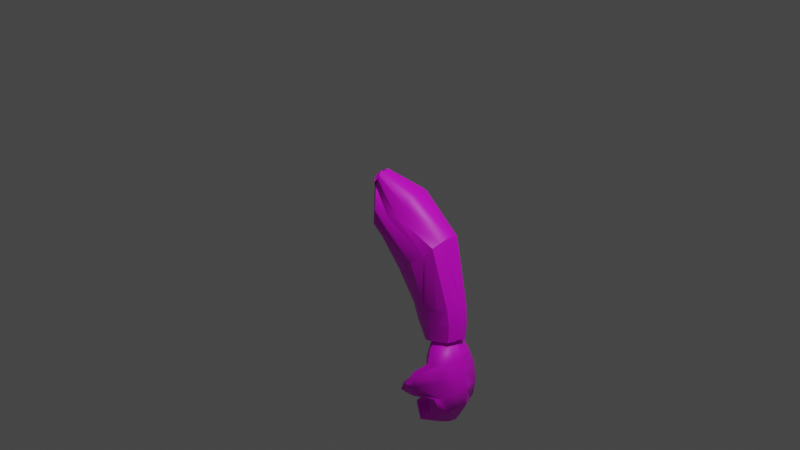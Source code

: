 # Source: BrazoIzq.blend  (saved by Blender 2.93.20; exported with 4.5.12 LTS)
import bpy
from mathutils import Matrix  # noqa: F401  (used for matrix-valued properties, if any)

bpy.ops.wm.read_factory_settings(use_empty=True)
scene = bpy.context.scene
scene.name = 'Scene'

# ---- collections
col_collection = bpy.data.collections.new('Collection'); scene.collection.children.link(col_collection)

# ---- images (referenced by path relative to the original .blend; pixels are not part of the script)
import os
ASSET_DIR = os.environ.get("B2B_ASSET_DIR", "")  # directory of the original .blend (textures are referenced by path, not embedded)
HERE = os.path.dirname(os.path.abspath(__file__))  # packed textures are extracted next to this script under _unpacked/

def load_image(name, relpath, width, height, colorspace="sRGB"):
    """Load a texture the original file referenced (path relative to the .blend, or extracted next to this script)."""
    p = next((c for c in (os.path.join(HERE, relpath), os.path.join(ASSET_DIR, relpath)) if relpath and os.path.exists(c)), "")
    if p:
        img = bpy.data.images.load(p, check_existing=True)
        img.name = name
    else:  # same state as the original file: an image datablock whose file is absent (Cycles renders it pink)
        img = bpy.data.images.new(name, width, height)
        img.source = "FILE"
        img.filepath = "//" + (relpath or name)
    img.colorspace_settings.name = colorspace
    return img
img_brazo_png = load_image('Brazo.png', 'Brazo.png', 1024, 1024, 'sRGB')

# ---- materials (node trees are filled in below, after node groups)
mat_material_002 = bpy.data.materials.new('Material.002')
mat_material_002.use_transparent_shadow = False

# ---- material node trees
mat_material_002.use_nodes = True; mat_material_002.node_tree.nodes.clear()
_N = mat_material_002.node_tree.nodes; _L = mat_material_002.node_tree.links
n0 = _N.new('ShaderNodeBsdfPrincipled'); n0.name = 'Principled BSDF'; n0.location = (10, 300)
n0.distribution = 'GGX'
n0.subsurface_method = 'BURLEY'
n0.inputs[3].default_value = 1.45
n0.inputs[27].default_value = (0.0, 0.0, 0.0, 1.0)
n0.inputs[28].default_value = 1.0
n1 = _N.new('ShaderNodeOutputMaterial'); n1.name = 'Material Output'; n1.location = (300, 300)
n2 = _N.new('ShaderNodeTexImage'); n2.name = 'Image Texture'; n2.location = (-280, 280)
n2.image = img_brazo_png
_L.new(n0.outputs[0], n1.inputs[0])
_L.new(n2.outputs[0], n0.inputs[0])
n1.is_active_output = True

# ---- world
world_world = bpy.data.worlds.new('World'); scene.world = world_world
world_world.use_nodes = True; world_world.node_tree.nodes.clear()
_N = world_world.node_tree.nodes; _L = world_world.node_tree.links
n0 = _N.new('ShaderNodeOutputWorld'); n0.name = 'World Output'; n0.location = (300, 300)
n1 = _N.new('ShaderNodeBackground'); n1.name = 'Background'; n1.location = (10, 300)
n1.inputs[0].default_value = (0.05088, 0.05088, 0.05088, 1.0)
_L.new(n1.outputs[0], n0.inputs[0])
n0.is_active_output = True
world_world.color = (0.05088, 0.05088, 0.05088)
world_world.use_sun_shadow = False
world_world.sun_shadow_jitter_overblur = 0.0

# ---- cameras
cam_camera = bpy.data.cameras.new('Camera')
cam_camera.clip_end = 100.0
cam_camera.ortho_scale = 7.314

# ---- lights
light_light = bpy.data.lights.new('Light', 'POINT')
light_light.transmission_factor = 0.0
light_light.energy = 1000.0
light_light.shadow_soft_size = 0.1
light_light.shadow_maximum_resolution = 0.006
light_light.use_absolute_resolution = True

# ---- meshes
me_brazoizq = bpy.data.meshes.new('brazoizq')
me_brazoizq.from_pydata([(-0.2642, 0.4431, 0.0191), (-0.206, -0.0349, -0.3074), (-0.2486, -0.1327, -0.2134), (0.2424, 0.324, -0.0232), (0.1881, 0.3507, -0.1131), (-0.1313, 0.5139, 0.0797), (-0.2296, 0.3508, 0.1215), (-0.1958, -0.1486, 0.1087), (-0.1542, -0.037, 0.2119), (-0.1427, 0.5149, 0.0441), (-0.08034, 0.0349, -0.3674), (-0.2332, 0.4631, 0.0023), (0.1325, 0.2827, -0.2531), (0.5528, -0.0864, -0.2748), (0.2451, 0.356, 0.0852), (0.6064, -0.0294, -0.0872), (0.2386, 0.2644, 0.1425), (0.1911, 0.181, 0.2292), (0.5867, -0.0627, 0.0054), (0.1201, 0.1536, 0.2665), (-0.0131, 0.2069, 0.3153), (0.3905, -0.2773, 0.2164), (0.2418, -0.3938, 0.1702), (-0.2381, -0.1842, 0.0019), (-0.2868, -0.1839, -0.1078), (0.038, -0.544, -0.0819), (0.1175, -0.4464, -0.2797), (-0.0047, 0.2471, -0.3273), (0.2776, -0.3765, -0.3389), (0.6926, -0.7994, -0.2708), (0.7673, -0.7681, -0.2107), (0.8071, -0.9585, -0.1819), (0.8058, -0.7336, -0.1396), (0.8237, -0.7036, -0.0692), (0.8533, -0.8836, -0.0536), (0.8097, -0.7056, 0.0058), (0.7795, -0.7112, 0.0802), (0.8424, -0.8787, 0.0193), (0.6822, -0.7245, 0.1344), (0.5371, -0.747, 0.1589), (0.5865, -0.9057, 0.1675), (0.4102, -0.7833, 0.1298), (0.2864, -0.8317, 0.0621), (0.4786, -0.9491, 0.1317), (0.2552, -0.8405, -0.0165), (0.224, -0.8492, -0.0951), (0.3288, -1.025, -0.0644), (0.2635, -0.8284, -0.1744), (0.3193, -0.8039, -0.2532), (0.4087, -1.009, -0.214), (0.4434, -0.8166, -0.2899), (0.5655, -0.8216, -0.3021), (0.5148, -1.024, -0.2462), (0.8399, -1.099, -0.0942), (0.8509, -1.067, -0.0328), (0.7488, -1.076, 0.0727), (-0.2721, 0.357, 0.0873), (-0.1132, 0.4711, 0.1711), (-0.1321, 0.424, 0.1745), (-0.2012, 0.3465, 0.1461), (-0.1501, 0.3878, 0.1761), (0.4308, -0.182, -0.3667), (0.5893, -0.0513, -0.1833), (0.5713, -0.0935, 0.0918), (0.5127, -0.1934, 0.1435), (0.1194, -0.4953, 0.1084), (0.0817, -0.5167, 0.0165), (0.0605, -0.5066, -0.1773), (0.4114, -0.3168, -0.3612), (0.7104, -0.9926, -0.232), (0.817, -1.136, -0.1558), (0.7414, -1.166, -0.2052), (0.8432, -0.9182, -0.1189), (0.8169, -0.8788, 0.0894), (0.8241, -1.062, 0.1039), (0.8465, -1.061, 0.0357), (0.7106, -0.8847, 0.1434), (0.6468, -1.084, 0.1782), (0.7432, -1.066, 0.1515), (0.3801, -0.9957, 0.0835), (0.4952, -1.165, 0.0973), (0.5701, -1.118, 0.1532), (0.3555, -1.01, 0.0109), (0.4575, -1.192, -0.0443), (0.4764, -1.179, 0.0265), (0.3625, -1.026, -0.1354), (0.5174, -1.193, -0.1822), (0.4828, -1.194, -0.1133), (0.6102, -1.017, -0.2639), (0.6646, -1.188, -0.2346), (0.5914, -1.194, -0.2164), (0.7319, -1.11, 0.0112), (0.6557, -1.136, -0.0282), (0.5799, -1.176, -0.0687), (-0.2755, 0.422, 0.0411), (-0.1417, 0.5181, 0.115), (-0.2042, 0.481, -0.0086), (-0.2875, 0.3908, 0.0638), (-0.1263, 0.5037, 0.1498), (-0.1618, 0.5104, 0.0109), (0.5063, -1.179, -0.0425), (0.5471, -1.788, 0.0535), (0.4743, -1.841, 0.0722), (0.5436, -1.824, 0.1652), (0.5374, -1.82, 0.2526), (0.5756, -1.812, 0.2925), (0.6082, -1.809, 0.2859), (0.6297, -1.814, 0.2342), (0.6621, -1.814, 0.1415), (0.6223, -1.831, 0.0427), (0.6224, -1.832, -0.065), (0.558, -1.846, -0.1379), (0.5188, -1.849, -0.1781), (0.4862, -1.853, -0.1714), (0.4657, -1.853, -0.1195), (0.5038, -1.842, -0.0413), (0.9663, -1.776, 0.106), (0.8866, -1.969, 0.1365), (0.8693, -2.014, 0.0111), (0.9689, -1.79, -0.0276), (0.9557, -1.77, 0.2153), (0.8444, -1.932, 0.2479), (0.8924, -1.766, 0.2869), (0.824, -1.9, 0.308), (0.81, -1.766, 0.3028), (0.7892, -1.869, 0.312), (0.7247, -1.771, 0.2599), (0.7491, -1.832, 0.2575), (0.7649, -1.777, 0.1449), (0.7403, -1.825, 0.1522), (0.7062, -1.791, 0.0232), (0.6897, -1.839, 0.0305), (0.7153, -1.799, -0.1123), (0.6914, -1.847, -0.1017), (0.6353, -1.812, -0.2035), (0.6609, -1.872, -0.2001), (0.6986, -1.816, -0.2751), (0.6793, -1.919, -0.2586), (0.7811, -1.816, -0.291), (0.714, -1.95, -0.2626), (0.8664, -1.811, -0.2481), (0.7562, -1.972, -0.2097), (0.9167, -1.798, -0.1512), (0.8377, -1.991, -0.1174), (0.9709, -1.604, 0.1006), (0.9665, -1.611, -0.0428), (0.9208, -1.607, 0.2638), (0.8739, -1.615, 0.3204), (0.7742, -1.636, 0.3284), (0.7138, -1.652, 0.265), (0.7188, -1.656, 0.1537), (0.6697, -1.673, 0.0198), (0.6654, -1.68, -0.1235), (0.6061, -1.698, -0.2267), (0.6622, -1.689, -0.3027), (0.7626, -1.668, -0.3239), (0.865, -1.644, -0.2813), (0.9175, -1.628, -0.1767), (0.9303, -1.417, 0.092), (0.926, -1.424, -0.0513), (0.8939, -1.417, 0.2552), (0.4577, -1.644, 0.3625), (0.4946, -1.693, 0.3698), (0.4966, -1.65, 0.4099), (0.472, -1.638, 0.4207), (0.4705, -1.643, 0.3234), (0.5074, -1.692, 0.3308), (0.512, -1.635, 0.2941), (0.5133, -1.651, 0.3013), (0.649, -1.475, 0.1513), (0.6714, -1.465, 0.2564), (0.6069, -1.49, 0.016), (0.5955, -1.499, -0.1259), (0.5637, -1.511, -0.2348), (0.6216, -1.502, -0.3112), (0.722, -1.481, -0.3324), (0.8244, -1.457, -0.2898), (0.8769, -1.441, -0.1852), (0.8818, -1.251, 0.0694), (0.8762, -1.258, -0.0562), (0.878, -1.269, 0.2172), (0.4626, -1.572, 0.3591), (0.5003, -1.578, 0.385), (0.4729, -1.571, 0.3278), (0.5117, -1.579, 0.3054), (0.5557, -1.319, 0.1381), (0.6509, -1.319, 0.2185), (0.524, -1.338, 0.0187), (0.5088, -1.34, -0.1055), (0.5401, -1.338, -0.2138), (0.6022, -1.328, -0.2833), (0.6828, -1.311, -0.3003), (0.7658, -1.291, -0.2614), (0.8348, -1.273, -0.1743), (0.8138, -1.108, 0.0449), (0.8051, -1.117, -0.0448), (0.7939, -1.105, 0.1209), (0.7492, -1.109, 0.1683), (0.793, -1.261, 0.2727), (0.6888, -1.118, 0.1776), (0.712, -1.279, 0.2731), (0.6245, -1.132, 0.1471), (0.569, -1.147, 0.0827), (0.5334, -1.161, -0.0027), (0.5247, -1.17, -0.0924), (0.5446, -1.173, -0.1684), (0.5892, -1.169, -0.2158), (0.6497, -1.16, -0.2251), (0.714, -1.146, -0.1946), (0.7695, -1.131, -0.1302), (0.6578, -1.098, -0.0242), (0.6911, -1.575, 0.4304), (0.6457, -1.644, 0.407), (0.6234, -1.651, 0.3698), (0.6577, -1.602, 0.2965), (0.6717, -1.508, 0.4487), (0.6288, -1.525, 0.2844), (0.6705, -1.416, 0.4238), (0.6425, -1.396, 0.4069), (0.5904, -1.399, 0.3586), (0.6297, -1.405, 0.291), (0.6587, -1.996, 0.1743), (0.6064, -2.046, 0.0647), (0.654, -1.989, 0.2828), (0.6653, -1.962, 0.3252), (0.6694, -1.927, 0.3214), (0.6709, -1.875, 0.2763), (0.6808, -1.838, 0.1648), (0.633, -1.849, 0.0423), (0.6318, -1.86, -0.0892), (0.5827, -1.914, -0.1813), (0.5664, -1.974, -0.2132), (0.5623, -2.009, -0.2094), (0.5683, -2.028, -0.1619), (0.6129, -2.017, -0.0633)], [], [(0, 1, 2), (3, 4, 5), (6, 7, 8), (5, 4, 9), (10, 1, 11), (12, 4, 13), (3, 14, 15), (16, 17, 18), (19, 20, 21), (8, 7, 22), (23, 24, 25), (2, 1, 26), (10, 27, 28), (29, 30, 31), (32, 33, 34), (35, 36, 37), (38, 39, 40), (41, 42, 43), (44, 45, 46), (47, 48, 49), (50, 51, 52), (53, 54, 55), (23, 7, 56), (57, 17, 16), (58, 17, 57), (59, 20, 60), (19, 17, 58), (9, 4, 12), (61, 30, 29), (62, 33, 32), (63, 36, 35), (64, 39, 38), (65, 42, 41), (66, 45, 44), (67, 48, 47), (68, 51, 50), (69, 70, 71), (72, 54, 53), (73, 74, 75), (76, 77, 78), (79, 80, 81), (82, 83, 84), (85, 86, 87), (88, 89, 90), (75, 74, 78), (91, 77, 92), (84, 83, 87), (90, 89, 93), (92, 77, 81), (2, 24, 94), (0, 2, 94), (95, 14, 3), (3, 5, 95), (8, 20, 59), (6, 8, 59), (11, 1, 0), (96, 27, 10), (10, 11, 96), (13, 30, 61), (61, 27, 12), (12, 13, 61), (15, 33, 62), (62, 4, 3), (3, 15, 62), (18, 33, 15), (15, 14, 16), (16, 18, 15), (21, 39, 64), (64, 17, 19), (19, 21, 64), (22, 39, 21), (21, 20, 8), (8, 22, 21), (25, 45, 66), (66, 7, 23), (23, 25, 66), (26, 48, 67), (67, 24, 2), (2, 26, 67), (28, 48, 26), (26, 1, 10), (10, 28, 26), (31, 70, 69), (69, 51, 29), (29, 31, 69), (34, 54, 72), (72, 30, 32), (32, 34, 72), (37, 54, 34), (34, 33, 35), (35, 37, 34), (40, 77, 76), (76, 36, 38), (38, 40, 76), (43, 77, 40), (40, 39, 41), (41, 43, 40), (46, 83, 82), (82, 42, 44), (44, 46, 82), (49, 86, 85), (85, 45, 47), (47, 49, 85), (52, 86, 49), (49, 48, 50), (50, 52, 49), (55, 77, 91), (91, 70, 53), (53, 55, 91), (97, 24, 23), (23, 56, 97), (94, 24, 97), (98, 14, 95), (16, 14, 98), (57, 16, 98), (56, 7, 6), (60, 20, 19), (19, 58, 60), (99, 27, 96), (12, 27, 99), (9, 12, 99), (29, 51, 68), (68, 27, 61), (61, 29, 68), (32, 30, 13), (13, 4, 62), (62, 32, 13), (35, 33, 18), (18, 17, 63), (63, 35, 18), (38, 36, 63), (63, 17, 64), (64, 38, 63), (41, 39, 22), (22, 7, 65), (65, 41, 22), (44, 42, 65), (65, 7, 66), (66, 44, 65), (47, 45, 25), (25, 24, 67), (67, 47, 25), (50, 48, 28), (28, 27, 68), (68, 50, 28), (71, 89, 88), (88, 51, 69), (69, 71, 88), (53, 70, 31), (31, 30, 72), (72, 53, 31), (75, 54, 37), (37, 36, 73), (73, 75, 37), (78, 74, 73), (73, 36, 76), (76, 78, 73), (81, 77, 43), (43, 42, 79), (79, 81, 43), (84, 80, 79), (79, 42, 82), (82, 84, 79), (87, 83, 46), (46, 45, 85), (85, 87, 46), (90, 86, 52), (52, 51, 88), (88, 90, 52), (78, 77, 55), (55, 54, 75), (75, 78, 55), (92, 89, 71), (71, 70, 91), (91, 92, 71), (87, 86, 100), (100, 80, 84), (84, 87, 100), (93, 80, 100), (100, 86, 90), (90, 93, 100), (81, 80, 93), (93, 89, 92), (92, 81, 93), (101, 102, 103), (101, 103, 104), (101, 104, 105), (101, 105, 106), (101, 106, 107), (101, 107, 108), (101, 108, 109), (101, 109, 110), (101, 110, 111), (101, 111, 112), (101, 112, 113), (101, 113, 114), (101, 114, 115), (101, 115, 102), (116, 117, 118, 119), (120, 121, 117, 116), (122, 123, 121, 120), (124, 125, 123, 122), (126, 127, 125, 124), (128, 129, 127, 126), (130, 131, 129, 128), (132, 133, 131, 130), (134, 135, 133, 132), (136, 137, 135, 134), (138, 139, 137, 136), (140, 141, 139, 138), (142, 143, 141, 140), (143, 142, 119), (143, 119, 118), (144, 116, 119, 145), (146, 120, 116, 144), (147, 122, 120, 146), (148, 124, 122, 147), (149, 126, 124, 148), (150, 128, 126, 149), (151, 130, 128, 150), (152, 132, 130, 151), (153, 134, 132, 152), (154, 136, 134, 153), (155, 138, 136, 154), (156, 140, 138, 155), (157, 142, 140, 156), (142, 157, 145), (142, 145, 119), (158, 144, 145, 159), (160, 146, 144, 158), (161, 162, 163, 164), (165, 166, 162, 161), (167, 168, 166, 165), (169, 150, 149, 170), (171, 151, 150, 169), (172, 152, 151, 171), (173, 153, 152, 172), (174, 154, 153, 173), (175, 155, 154, 174), (176, 156, 155, 175), (177, 157, 156, 176), (157, 177, 159), (157, 159, 145), (178, 158, 159, 179), (180, 160, 158, 178), (181, 161, 164, 182), (183, 165, 161, 181), (184, 167, 165, 183), (185, 169, 170, 186), (187, 171, 169, 185), (188, 172, 171, 187), (189, 173, 172, 188), (190, 174, 173, 189), (191, 175, 174, 190), (192, 176, 175, 191), (193, 177, 176, 192), (177, 193, 179), (177, 179, 159), (194, 178, 179, 195), (196, 180, 178, 194), (197, 198, 180, 196), (199, 200, 198, 197), (201, 186, 200, 199), (202, 185, 186, 201), (203, 187, 185, 202), (204, 188, 187, 203), (205, 189, 188, 204), (206, 190, 189, 205), (207, 191, 190, 206), (208, 192, 191, 207), (209, 193, 192, 208), (193, 209, 195), (193, 195, 179), (210, 194, 195), (210, 196, 194), (210, 197, 196), (210, 199, 197), (210, 201, 199), (210, 202, 201), (210, 203, 202), (210, 204, 203), (210, 205, 204), (210, 206, 205), (210, 207, 206), (210, 208, 207), (210, 209, 208), (210, 195, 209), (211, 212, 147, 146), (212, 213, 148, 147), (213, 214, 149, 148), (215, 211, 146, 160), (214, 216, 170, 149), (217, 215, 160, 180), (218, 217, 180, 198), (219, 218, 198, 200), (220, 219, 200, 186), (216, 220, 186, 170), (164, 163, 211, 215), (163, 162, 212, 211), (162, 166, 213, 212), (168, 167, 216, 214), (166, 168, 214, 213), (182, 164, 215, 217), (181, 182, 217, 218), (183, 181, 218, 219), (184, 183, 219, 220), (167, 184, 220, 216), (221, 222, 118, 117), (223, 221, 117, 121), (224, 223, 121, 123), (225, 224, 123, 125), (226, 225, 125, 127), (227, 226, 127, 129), (228, 227, 129, 131), (229, 228, 131, 133), (230, 229, 133, 135), (231, 230, 135, 137), (232, 231, 137, 139), (233, 232, 139, 141), (234, 233, 141, 143), (143, 118, 222), (222, 234, 143), (103, 102, 222, 221), (104, 103, 221, 223), (105, 104, 223, 224), (106, 105, 224, 225), (107, 106, 225, 226), (108, 107, 226, 227), (109, 108, 227, 228), (110, 109, 228, 229), (111, 110, 229, 230), (112, 111, 230, 231), (113, 112, 231, 232), (114, 113, 232, 233), (115, 114, 233, 234), (234, 222, 102), (102, 115, 234)])
me_brazoizq.polygons.foreach_set('use_smooth', [True] * 337)
_k = set([(0, 1), (0, 2), (1, 2), (1, 10), (1, 26), (2, 26), (2, 67), (3, 62), (4, 62), (7, 22), (7, 65), (7, 66), (8, 20), (8, 21), (8, 22), (8, 59), (10, 28), (10, 96), (12, 27), (12, 61), (12, 99), (13, 30), (13, 32), (13, 61), (13, 62), (15, 18), (15, 33), (15, 62), (17, 63), (17, 64), (18, 33), (18, 35), (18, 63), (19, 60), (19, 64), (20, 59), (20, 60), (21, 22), (21, 39), (21, 64), (22, 41), (22, 65), (24, 67), (25, 45), (25, 47), (25, 66), (25, 67), (26, 28), (26, 48), (26, 67), (27, 61), (27, 68), (27, 99), (28, 50), (28, 68), (29, 51), (29, 61), (29, 68), (31, 53), (34, 54), (36, 38), (36, 63), (36, 73), (36, 76), (37, 54), (38, 63), (39, 40), (39, 41), (40, 41), (40, 43), (40, 77), (41, 43), (42, 82), (43, 81), (45, 46), (45, 47), (45, 85), (46, 82), (46, 83), (46, 85), (46, 87), (47, 67), (50, 52), (51, 69), (51, 88), (52, 90), (53, 54), (53, 70), (53, 72), (53, 91), (54, 72), (54, 75), (55, 75), (55, 77), (55, 78), (61, 68), (63, 64), (65, 66), (69, 88), (70, 71), (70, 91), (71, 88), (71, 89), (71, 91), (71, 92), (73, 74), (73, 76), (73, 78), (74, 75), (74, 78), (75, 78), (77, 78), (77, 81), (77, 91), (77, 92), (79, 82), (79, 84), (80, 81), (80, 84), (80, 93), (80, 100), (81, 93), (82, 84), (83, 84), (83, 87), (84, 100), (86, 87), (86, 90), (86, 100), (89, 90), (89, 92), (89, 93), (90, 93), (90, 100), (91, 92), (92, 93), (93, 100), (101, 102), (101, 103), (101, 104), (101, 105), (101, 106), (101, 107), (101, 108), (101, 109), (101, 110), (101, 111), (101, 112), (101, 113), (101, 114), (101, 115), (102, 115), (102, 222), (102, 234), (118, 119), (118, 143), (118, 222), (119, 142), (119, 143), (119, 145), (142, 145), (143, 222), (145, 157), (145, 159), (157, 159), (159, 177), (159, 179), (177, 179), (179, 193), (179, 195), (193, 195), (194, 210), (195, 209), (195, 210), (196, 210), (197, 210), (199, 210), (201, 210), (202, 210), (203, 210), (204, 210), (205, 210), (206, 210), (207, 210), (208, 210), (209, 210), (222, 234)])
me_brazoizq.attributes.new('sharp_edge', 'BOOLEAN', 'EDGE').data.foreach_set('value', [ (min(e.vertices), max(e.vertices)) in _k for e in me_brazoizq.edges])
_uv = me_brazoizq.uv_layers.new(name='UVMap')
_uv.uv.foreach_set('vector', [0.7291, 0.6516, 0.7399, 0.5628, 0.732, 0.5447, 0.8231, 0.6294, 0.813, 0.6344, 0.7537, 0.6647, 0.7355, 0.6344, 0.7418, 0.5417, 0.7495, 0.5624, 0.7537, 0.6647, 0.813, 0.6344, 0.7516, 0.6649, 0.7632, 0.5758, 0.7399, 0.5628, 0.7348, 0.6553, 0.8027, 0.6218, 0.813, 0.6344, 0.8807, 0.5533, 0.8231, 0.6294, 0.8236, 0.6354, 0.8907, 0.5638, 0.8224, 0.6184, 0.8136, 0.6029, 0.887, 0.5577, 0.8004, 0.5978, 0.7757, 0.6077, 0.8506, 0.5178, 0.7495, 0.5624, 0.7418, 0.5417, 0.823, 0.4962, 0.7339, 0.5351, 0.7249, 0.5352, 0.7852, 0.4683, 0.732, 0.5447, 0.7399, 0.5628, 0.7999, 0.4864, 0.7632, 0.5758, 0.7772, 0.6152, 0.8297, 0.4994, 0.9067, 0.4209, 0.9206, 0.4267, 0.928, 0.3914, 0.9277, 0.4331, 0.931, 0.4387, 0.9365, 0.4053, 0.9284, 0.4383, 0.9228, 0.4373, 0.9345, 0.4062, 0.9048, 0.4348, 0.8778, 0.4306, 0.887, 0.4012, 0.8543, 0.4239, 0.8313, 0.4149, 0.867, 0.3931, 0.8255, 0.4133, 0.8197, 0.4117, 0.8392, 0.379, 0.827, 0.4155, 0.8374, 0.4201, 0.854, 0.3819, 0.8604, 0.4177, 0.8831, 0.4168, 0.8737, 0.3792, 0.934, 0.3652, 0.9361, 0.3712, 0.9171, 0.3696, 0.7339, 0.5351, 0.7418, 0.5417, 0.7276, 0.6356, 0.7571, 0.6568, 0.8136, 0.6029, 0.8224, 0.6184, 0.7536, 0.648, 0.8136, 0.6029, 0.7571, 0.6568, 0.7408, 0.6336, 0.7757, 0.6077, 0.7503, 0.6413, 0.8004, 0.5978, 0.8136, 0.6029, 0.7536, 0.648, 0.7516, 0.6649, 0.813, 0.6344, 0.8027, 0.6218, 0.8581, 0.5355, 0.9206, 0.4267, 0.9067, 0.4209, 0.8875, 0.5598, 0.931, 0.4387, 0.9277, 0.4331, 0.8842, 0.5519, 0.9228, 0.4373, 0.9284, 0.4383, 0.8733, 0.5334, 0.8778, 0.4306, 0.9048, 0.4348, 0.8003, 0.4773, 0.8313, 0.4149, 0.8543, 0.4239, 0.7933, 0.4734, 0.8197, 0.4117, 0.8255, 0.4133, 0.7894, 0.4753, 0.8374, 0.4201, 0.827, 0.4155, 0.8545, 0.5105, 0.8831, 0.4168, 0.8604, 0.4177, 0.91, 0.385, 0.9298, 0.3585, 0.9158, 0.3529, 0.9347, 0.3988, 0.9361, 0.3712, 0.934, 0.3652, 0.9298, 0.4062, 0.9311, 0.3722, 0.9353, 0.3722, 0.91, 0.4051, 0.8982, 0.368, 0.9161, 0.3713, 0.8487, 0.3845, 0.8701, 0.353, 0.884, 0.3617, 0.8441, 0.3819, 0.8631, 0.348, 0.8666, 0.3505, 0.8454, 0.3788, 0.8742, 0.3478, 0.8677, 0.3476, 0.8914, 0.3805, 0.9015, 0.3488, 0.8879, 0.3477, 0.9353, 0.3722, 0.9311, 0.3722, 0.9161, 0.3713, 0.914, 0.3632, 0.8982, 0.368, 0.8998, 0.3584, 0.8666, 0.3505, 0.8631, 0.348, 0.8677, 0.3476, 0.8879, 0.3477, 0.9015, 0.3488, 0.8858, 0.3509, 0.8998, 0.3584, 0.8982, 0.368, 0.884, 0.3617, 0.732, 0.5447, 0.7249, 0.5352, 0.727, 0.6476, 0.7291, 0.6516, 0.732, 0.5447, 0.727, 0.6476, 0.7518, 0.6655, 0.8236, 0.6354, 0.8231, 0.6294, 0.8231, 0.6294, 0.7537, 0.6647, 0.7518, 0.6655, 0.7495, 0.5624, 0.7757, 0.6077, 0.7408, 0.6336, 0.7355, 0.6344, 0.7495, 0.5624, 0.7408, 0.6336, 0.7348, 0.6553, 0.7399, 0.5628, 0.7291, 0.6516, 0.7402, 0.6586, 0.7772, 0.6152, 0.7632, 0.5758, 0.7632, 0.5758, 0.7348, 0.6553, 0.7402, 0.6586, 0.8807, 0.5533, 0.9206, 0.4267, 0.8581, 0.5355, 0.8581, 0.5355, 0.7772, 0.6152, 0.8027, 0.6218, 0.8027, 0.6218, 0.8807, 0.5533, 0.8581, 0.5355, 0.8907, 0.5638, 0.931, 0.4387, 0.8875, 0.5598, 0.8875, 0.5598, 0.813, 0.6344, 0.8231, 0.6294, 0.8231, 0.6294, 0.8907, 0.5638, 0.8875, 0.5598, 0.887, 0.5577, 0.931, 0.4387, 0.8907, 0.5638, 0.8907, 0.5638, 0.8236, 0.6354, 0.8224, 0.6184, 0.8224, 0.6184, 0.887, 0.5577, 0.8907, 0.5638, 0.8506, 0.5178, 0.8778, 0.4306, 0.8733, 0.5334, 0.8733, 0.5334, 0.8136, 0.6029, 0.8004, 0.5978, 0.8004, 0.5978, 0.8506, 0.5178, 0.8733, 0.5334, 0.823, 0.4962, 0.8778, 0.4306, 0.8506, 0.5178, 0.8506, 0.5178, 0.7757, 0.6077, 0.7495, 0.5624, 0.7495, 0.5624, 0.823, 0.4962, 0.8506, 0.5178, 0.7852, 0.4683, 0.8197, 0.4117, 0.7933, 0.4734, 0.7933, 0.4734, 0.7418, 0.5417, 0.7339, 0.5351, 0.7339, 0.5351, 0.7852, 0.4683, 0.7933, 0.4734, 0.7999, 0.4864, 0.8374, 0.4201, 0.7894, 0.4753, 0.7894, 0.4753, 0.7249, 0.5352, 0.732, 0.5447, 0.732, 0.5447, 0.7999, 0.4864, 0.7894, 0.4753, 0.8297, 0.4994, 0.8374, 0.4201, 0.7999, 0.4864, 0.7999, 0.4864, 0.7399, 0.5628, 0.7632, 0.5758, 0.7632, 0.5758, 0.8297, 0.4994, 0.7999, 0.4864, 0.928, 0.3914, 0.9298, 0.3585, 0.91, 0.385, 0.91, 0.385, 0.8831, 0.4168, 0.9067, 0.4209, 0.9067, 0.4209, 0.928, 0.3914, 0.91, 0.385, 0.9365, 0.4053, 0.9361, 0.3712, 0.9347, 0.3988, 0.9347, 0.3988, 0.9206, 0.4267, 0.9277, 0.4331, 0.9277, 0.4331, 0.9365, 0.4053, 0.9347, 0.3988, 0.9345, 0.4062, 0.9361, 0.3712, 0.9365, 0.4053, 0.9365, 0.4053, 0.931, 0.4387, 0.9284, 0.4383, 0.9284, 0.4383, 0.9345, 0.4062, 0.9365, 0.4053, 0.887, 0.4012, 0.8982, 0.368, 0.91, 0.4051, 0.91, 0.4051, 0.9228, 0.4373, 0.9048, 0.4348, 0.9048, 0.4348, 0.887, 0.4012, 0.91, 0.4051, 0.867, 0.3931, 0.8982, 0.368, 0.887, 0.4012, 0.887, 0.4012, 0.8778, 0.4306, 0.8543, 0.4239, 0.8543, 0.4239, 0.867, 0.3931, 0.887, 0.4012, 0.8392, 0.379, 0.8631, 0.348, 0.8441, 0.3819, 0.8441, 0.3819, 0.8313, 0.4149, 0.8255, 0.4133, 0.8255, 0.4133, 0.8392, 0.379, 0.8441, 0.3819, 0.854, 0.3819, 0.8742, 0.3478, 0.8454, 0.3788, 0.8454, 0.3788, 0.8197, 0.4117, 0.827, 0.4155, 0.827, 0.4155, 0.854, 0.3819, 0.8454, 0.3788, 0.8737, 0.3792, 0.8742, 0.3478, 0.854, 0.3819, 0.854, 0.3819, 0.8374, 0.4201, 0.8604, 0.4177, 0.8604, 0.4177, 0.8737, 0.3792, 0.854, 0.3819, 0.9171, 0.3696, 0.8982, 0.368, 0.914, 0.3632, 0.914, 0.3632, 0.9298, 0.3585, 0.934, 0.3652, 0.934, 0.3652, 0.9171, 0.3696, 0.914, 0.3632, 0.7247, 0.6418, 0.7249, 0.5352, 0.7339, 0.5351, 0.7339, 0.5351, 0.7276, 0.6356, 0.7247, 0.6418, 0.727, 0.6476, 0.7249, 0.5352, 0.7247, 0.6418, 0.7547, 0.6628, 0.8236, 0.6354, 0.7518, 0.6655, 0.8224, 0.6184, 0.8236, 0.6354, 0.7547, 0.6628, 0.7571, 0.6568, 0.8224, 0.6184, 0.7547, 0.6628, 0.7276, 0.6356, 0.7418, 0.5417, 0.7355, 0.6344, 0.7503, 0.6413, 0.7757, 0.6077, 0.8004, 0.5978, 0.8004, 0.5978, 0.7536, 0.648, 0.7503, 0.6413, 0.7481, 0.664, 0.7772, 0.6152, 0.7402, 0.6586, 0.8027, 0.6218, 0.7772, 0.6152, 0.7481, 0.664, 0.7516, 0.6649, 0.8027, 0.6218, 0.7481, 0.664, 0.9067, 0.4209, 0.8831, 0.4168, 0.8545, 0.5105, 0.8545, 0.5105, 0.7772, 0.6152, 0.8581, 0.5355, 0.8581, 0.5355, 0.9067, 0.4209, 0.8545, 0.5105, 0.9277, 0.4331, 0.9206, 0.4267, 0.8807, 0.5533, 0.8807, 0.5533, 0.813, 0.6344, 0.8875, 0.5598, 0.8875, 0.5598, 0.9277, 0.4331, 0.8807, 0.5533, 0.9284, 0.4383, 0.931, 0.4387, 0.887, 0.5577, 0.887, 0.5577, 0.8136, 0.6029, 0.8842, 0.5519, 0.8842, 0.5519, 0.9284, 0.4383, 0.887, 0.5577, 0.9048, 0.4348, 0.9228, 0.4373, 0.8842, 0.5519, 0.8842, 0.5519, 0.8136, 0.6029, 0.8733, 0.5334, 0.8733, 0.5334, 0.9048, 0.4348, 0.8842, 0.5519, 0.8543, 0.4239, 0.8778, 0.4306, 0.823, 0.4962, 0.823, 0.4962, 0.7418, 0.5417, 0.8003, 0.4773, 0.8003, 0.4773, 0.8543, 0.4239, 0.823, 0.4962, 0.8255, 0.4133, 0.8313, 0.4149, 0.8003, 0.4773, 0.8003, 0.4773, 0.7418, 0.5417, 0.7933, 0.4734, 0.7933, 0.4734, 0.8255, 0.4133, 0.8003, 0.4773, 0.827, 0.4155, 0.8197, 0.4117, 0.7852, 0.4683, 0.7852, 0.4683, 0.7249, 0.5352, 0.7894, 0.4753, 0.7894, 0.4753, 0.827, 0.4155, 0.7852, 0.4683, 0.8604, 0.4177, 0.8374, 0.4201, 0.8297, 0.4994, 0.8297, 0.4994, 0.7772, 0.6152, 0.8545, 0.5105, 0.8545, 0.5105, 0.8604, 0.4177, 0.8297, 0.4994, 0.9158, 0.3529, 0.9015, 0.3488, 0.8914, 0.3805, 0.8914, 0.3805, 0.8831, 0.4168, 0.91, 0.385, 0.91, 0.385, 0.9158, 0.3529, 0.8914, 0.3805, 0.934, 0.3652, 0.9298, 0.3585, 0.928, 0.3914, 0.928, 0.3914, 0.9206, 0.4267, 0.9347, 0.3988, 0.9347, 0.3988, 0.934, 0.3652, 0.928, 0.3914, 0.9353, 0.3722, 0.9361, 0.3712, 0.9345, 0.4062, 0.9345, 0.4062, 0.9228, 0.4373, 0.9298, 0.4062, 0.9298, 0.4062, 0.9353, 0.3722, 0.9345, 0.4062, 0.9161, 0.3713, 0.9311, 0.3722, 0.9298, 0.4062, 0.9298, 0.4062, 0.9228, 0.4373, 0.91, 0.4051, 0.91, 0.4051, 0.9161, 0.3713, 0.9298, 0.4062, 0.884, 0.3617, 0.8982, 0.368, 0.867, 0.3931, 0.867, 0.3931, 0.8313, 0.4149, 0.8487, 0.3845, 0.8487, 0.3845, 0.884, 0.3617, 0.867, 0.3931, 0.8666, 0.3505, 0.8701, 0.353, 0.8487, 0.3845, 0.8487, 0.3845, 0.8313, 0.4149, 0.8441, 0.3819, 0.8441, 0.3819, 0.8666, 0.3505, 0.8487, 0.3845, 0.8677, 0.3476, 0.8631, 0.348, 0.8392, 0.379, 0.8392, 0.379, 0.8197, 0.4117, 0.8454, 0.3788, 0.8454, 0.3788, 0.8677, 0.3476, 0.8392, 0.379, 0.8879, 0.3477, 0.8742, 0.3478, 0.8737, 0.3792, 0.8737, 0.3792, 0.8831, 0.4168, 0.8914, 0.3805, 0.8914, 0.3805, 0.8879, 0.3477, 0.8737, 0.3792, 0.9161, 0.3713, 0.8982, 0.368, 0.9171, 0.3696, 0.9171, 0.3696, 0.9361, 0.3712, 0.9353, 0.3722, 0.9353, 0.3722, 0.9161, 0.3713, 0.9171, 0.3696, 0.8998, 0.3584, 0.9015, 0.3488, 0.9158, 0.3529, 0.9158, 0.3529, 0.9298, 0.3585, 0.914, 0.3632, 0.914, 0.3632, 0.8998, 0.3584, 0.9158, 0.3529, 0.8677, 0.3476, 0.8742, 0.3478, 0.8721, 0.3504, 0.8721, 0.3504, 0.8701, 0.353, 0.8666, 0.3505, 0.8666, 0.3505, 0.8677, 0.3476, 0.8721, 0.3504, 0.8858, 0.3509, 0.8701, 0.353, 0.8721, 0.3504, 0.8721, 0.3504, 0.8742, 0.3478, 0.8879, 0.3477, 0.8879, 0.3477, 0.8858, 0.3509, 0.8721, 0.3504, 0.884, 0.3617, 0.8701, 0.353, 0.8858, 0.3509, 0.8858, 0.3509, 0.9015, 0.3488, 0.8998, 0.3584, 0.8998, 0.3584, 0.884, 0.3617, 0.8858, 0.3509, 0.1078, 0.3986, 0.07021, 0.3704, 0.1037, 0.3669, 0.1078, 0.3986, 0.1037, 0.3669, 0.09778, 0.3559, 0.1078, 0.3986, 0.09778, 0.3559, 0.1205, 0.3537, 0.1078, 0.3986, 0.1205, 0.3537, 0.141, 0.3569, 0.1078, 0.3986, 0.141, 0.3569, 0.1533, 0.3621, 0.1078, 0.3986, 0.1533, 0.3621, 0.1691, 0.3747, 0.1078, 0.3986, 0.1691, 0.3747, 0.1457, 0.3785, 0.1078, 0.3986, 0.1457, 0.3785, 0.1445, 0.3893, 0.1078, 0.3986, 0.1445, 0.3893, 0.1154, 0.3903, 0.1078, 0.3986, 0.1154, 0.3903, 0.09913, 0.3928, 0.1078, 0.3986, 0.09913, 0.3928, 0.08512, 0.3907, 0.1078, 0.3986, 0.08512, 0.3907, 0.07447, 0.3861, 0.1078, 0.3986, 0.07447, 0.3861, 0.08901, 0.3829, 0.1078, 0.3986, 0.08901, 0.3829, 0.07021, 0.3704, 0.3333, 0.3976, 0.2885, 0.2932, 0.2635, 0.2949, 0.313, 0.4037, 0.3484, 0.388, 0.281, 0.2898, 0.2885, 0.2932, 0.3333, 0.3976, 0.3235, 0.3814, 0.2782, 0.2955, 0.281, 0.2898, 0.3484, 0.388, 0.2726, 0.3793, 0.2573, 0.3137, 0.2782, 0.2955, 0.3235, 0.3814, 0.2131, 0.3827, 0.2267, 0.3466, 0.2573, 0.3137, 0.2726, 0.3793, 0.2269, 0.3937, 0.2129, 0.3668, 0.2267, 0.3466, 0.2131, 0.3827, 0.1876, 0.3993, 0.1792, 0.3756, 0.2129, 0.3668, 0.2269, 0.3937, 0.186, 0.4078, 0.1751, 0.3857, 0.1792, 0.3756, 0.1876, 0.3993, 0.1486, 0.41, 0.159, 0.3847, 0.1751, 0.3857, 0.186, 0.4078, 0.1732, 0.4131, 0.165, 0.3716, 0.159, 0.3847, 0.1486, 0.41, 0.2057, 0.4141, 0.1786, 0.3599, 0.165, 0.3716, 0.1732, 0.4131, 0.2432, 0.4129, 0.1976, 0.3449, 0.1786, 0.3599, 0.2057, 0.4141, 0.2735, 0.4106, 0.2378, 0.3251, 0.1976, 0.3449, 0.2432, 0.4129, 0.2378, 0.3251, 0.2735, 0.4106, 0.313, 0.4037, 0.2378, 0.3251, 0.313, 0.4037, 0.2635, 0.2949, 0.3411, 0.4914, 0.3333, 0.3976, 0.313, 0.4037, 0.3149, 0.4912, 0.3438, 0.484, 0.3484, 0.388, 0.3333, 0.3976, 0.3411, 0.4914, 0.3242, 0.4766, 0.3235, 0.3814, 0.3484, 0.388, 0.3438, 0.484, 0.2561, 0.4619, 0.2726, 0.3793, 0.3235, 0.3814, 0.3242, 0.4766, 0.2089, 0.4558, 0.2131, 0.3827, 0.2726, 0.3793, 0.2561, 0.4619, 0.2036, 0.4603, 0.2269, 0.3937, 0.2131, 0.3827, 0.2089, 0.4558, 0.1704, 0.4587, 0.1876, 0.3993, 0.2269, 0.3937, 0.2036, 0.4603, 0.1641, 0.4619, 0.186, 0.4078, 0.1876, 0.3993, 0.1704, 0.4587, 0.1366, 0.4588, 0.1486, 0.41, 0.186, 0.4078, 0.1641, 0.4619, 0.1588, 0.4653, 0.1732, 0.4131, 0.1486, 0.41, 0.1366, 0.4588, 0.1984, 0.4741, 0.2057, 0.4141, 0.1732, 0.4131, 0.1588, 0.4653, 0.2429, 0.4826, 0.2432, 0.4129, 0.2057, 0.4141, 0.1984, 0.4741, 0.2749, 0.4867, 0.2735, 0.4106, 0.2432, 0.4129, 0.2429, 0.4826, 0.2735, 0.4106, 0.2749, 0.4867, 0.3149, 0.4912, 0.2735, 0.4106, 0.3149, 0.4912, 0.313, 0.4037, 0.3233, 0.5979, 0.3411, 0.4914, 0.3149, 0.4912, 0.2987, 0.5855, 0.3323, 0.6106, 0.3438, 0.484, 0.3411, 0.4914, 0.3233, 0.5979, 0.03832, 0.4549, 0.06377, 0.4201, 0.06178, 0.4469, 0.04254, 0.4545, 0.05061, 0.4584, 0.07501, 0.4249, 0.06377, 0.4201, 0.03832, 0.4549, 0.07976, 0.4652, 0.0803, 0.4546, 0.07501, 0.4249, 0.05061, 0.4584, 0.1655, 0.5661, 0.2036, 0.4603, 0.2089, 0.4558, 0.1841, 0.5773, 0.1395, 0.553, 0.1704, 0.4587, 0.2036, 0.4603, 0.1655, 0.5661, 0.1331, 0.5456, 0.1641, 0.4619, 0.1704, 0.4587, 0.1395, 0.553, 0.1192, 0.5387, 0.1366, 0.4588, 0.1641, 0.4619, 0.1331, 0.5456, 0.1433, 0.5416, 0.1588, 0.4653, 0.1366, 0.4588, 0.1192, 0.5387, 0.1837, 0.5499, 0.1984, 0.4741, 0.1588, 0.4653, 0.1433, 0.5416, 0.2283, 0.5611, 0.2429, 0.4826, 0.1984, 0.4741, 0.1837, 0.5499, 0.2597, 0.5715, 0.2749, 0.4867, 0.2429, 0.4826, 0.2283, 0.5611, 0.2749, 0.4867, 0.2597, 0.5715, 0.2987, 0.5855, 0.2749, 0.4867, 0.2987, 0.5855, 0.3149, 0.4912, 0.2973, 0.6934, 0.3233, 0.5979, 0.2987, 0.5855, 0.2771, 0.6721, 0.32, 0.7071, 0.3323, 0.6106, 0.3233, 0.5979, 0.2973, 0.6934, 0.04117, 0.5056, 0.03832, 0.4549, 0.04254, 0.4545, 0.0658, 0.5009, 0.05113, 0.5067, 0.05061, 0.4584, 0.03832, 0.4549, 0.04117, 0.5056, 0.07872, 0.5019, 0.07976, 0.4652, 0.05061, 0.4584, 0.05113, 0.5067, 0.1115, 0.6599, 0.1655, 0.5661, 0.1841, 0.5773, 0.171, 0.6719, 0.09655, 0.6352, 0.1395, 0.553, 0.1655, 0.5661, 0.1115, 0.6599, 0.09242, 0.6234, 0.1331, 0.5456, 0.1395, 0.553, 0.09655, 0.6352, 0.109, 0.6167, 0.1192, 0.5387, 0.1331, 0.5456, 0.09242, 0.6234, 0.1362, 0.6169, 0.1433, 0.5416, 0.1192, 0.5387, 0.109, 0.6167, 0.17, 0.6233, 0.1837, 0.5499, 0.1433, 0.5416, 0.1362, 0.6169, 0.2072, 0.6352, 0.2283, 0.5611, 0.1837, 0.5499, 0.17, 0.6233, 0.2445, 0.6518, 0.2597, 0.5715, 0.2283, 0.5611, 0.2072, 0.6352, 0.2597, 0.5715, 0.2445, 0.6518, 0.2771, 0.6721, 0.2597, 0.5715, 0.2771, 0.6721, 0.2987, 0.5855, 0.2591, 0.7751, 0.2973, 0.6934, 0.2771, 0.6721, 0.2446, 0.7509, 0.2566, 0.7956, 0.32, 0.7071, 0.2973, 0.6934, 0.2591, 0.7751, 0.234, 0.8057, 0.2726, 0.7237, 0.32, 0.7071, 0.2566, 0.7956, 0.1959, 0.8009, 0.216, 0.7102, 0.2726, 0.7237, 0.234, 0.8057, 0.1539, 0.7826, 0.171, 0.6719, 0.216, 0.7102, 0.1959, 0.8009, 0.1203, 0.7572, 0.1115, 0.6599, 0.171, 0.6719, 0.1539, 0.7826, 0.102, 0.732, 0.09655, 0.6352, 0.1115, 0.6599, 0.1203, 0.7572, 0.09962, 0.7122, 0.09242, 0.6234, 0.09655, 0.6352, 0.102, 0.732, 0.1106, 0.7001, 0.109, 0.6167, 0.09242, 0.6234, 0.09962, 0.7122, 0.1313, 0.6959, 0.1362, 0.6169, 0.109, 0.6167, 0.1106, 0.7001, 0.1585, 0.6997, 0.17, 0.6233, 0.1362, 0.6169, 0.1313, 0.6959, 0.189, 0.7108, 0.2072, 0.6352, 0.17, 0.6233, 0.1585, 0.6997, 0.2192, 0.7284, 0.2445, 0.6518, 0.2072, 0.6352, 0.189, 0.7108, 0.2445, 0.6518, 0.2192, 0.7284, 0.2446, 0.7509, 0.2445, 0.6518, 0.2446, 0.7509, 0.2771, 0.6721, 0.4981, 0.6912, 0.5889, 0.7013, 0.5743, 0.677, 0.4981, 0.6912, 0.5863, 0.7217, 0.5889, 0.7013, 0.4981, 0.6912, 0.5637, 0.7319, 0.5863, 0.7217, 0.4981, 0.6912, 0.5257, 0.7271, 0.5637, 0.7319, 0.4981, 0.6912, 0.4837, 0.7088, 0.5257, 0.7271, 0.4981, 0.6912, 0.45, 0.6833, 0.4837, 0.7088, 0.4981, 0.6912, 0.4317, 0.6582, 0.45, 0.6833, 0.9002, 0.3655, 0.8755, 0.3521, 0.8771, 0.3538, 0.9002, 0.3655, 0.8792, 0.3515, 0.8755, 0.3521, 0.9002, 0.3655, 0.8875, 0.3522, 0.8792, 0.3515, 0.9002, 0.3655, 0.8987, 0.354, 0.8875, 0.3522, 0.9002, 0.3655, 0.9107, 0.3565, 0.8987, 0.354, 0.9002, 0.3655, 0.921, 0.3593, 0.9107, 0.3565, 0.4981, 0.6912, 0.5743, 0.677, 0.549, 0.6545, 0.2093, 0.5016, 0.1718, 0.4505, 0.3242, 0.4766, 0.3438, 0.484, 0.1718, 0.4505, 0.1541, 0.449, 0.2561, 0.4619, 0.3242, 0.4766, 0.1541, 0.449, 0.1753, 0.487, 0.2089, 0.4558, 0.2561, 0.4619, 0.1971, 0.5557, 0.2093, 0.5016, 0.3438, 0.484, 0.3323, 0.6106, 0.1753, 0.487, 0.1566, 0.5385, 0.1841, 0.5773, 0.2089, 0.4558, 0.196, 0.6293, 0.1971, 0.5557, 0.3323, 0.6106, 0.32, 0.7071, 0.173, 0.6434, 0.196, 0.6293, 0.32, 0.7071, 0.2726, 0.7237, 0.1322, 0.6337, 0.173, 0.6434, 0.2726, 0.7237, 0.216, 0.7102, 0.1587, 0.6213, 0.1322, 0.6337, 0.216, 0.7102, 0.171, 0.6719, 0.1566, 0.5385, 0.1587, 0.6213, 0.171, 0.6719, 0.1841, 0.5773, 0.04254, 0.4545, 0.06178, 0.4469, 0.2093, 0.5016, 0.1971, 0.5557, 0.06178, 0.4469, 0.06377, 0.4201, 0.1718, 0.4505, 0.2093, 0.5016, 0.06377, 0.4201, 0.07501, 0.4249, 0.1541, 0.449, 0.1718, 0.4505, 0.0803, 0.4546, 0.07976, 0.4652, 0.1566, 0.5385, 0.1753, 0.487, 0.07501, 0.4249, 0.0803, 0.4546, 0.1753, 0.487, 0.1541, 0.449, 0.0658, 0.5009, 0.04254, 0.4545, 0.1971, 0.5557, 0.196, 0.6293, 0.04117, 0.5056, 0.0658, 0.5009, 0.196, 0.6293, 0.173, 0.6434, 0.05113, 0.5067, 0.04117, 0.5056, 0.173, 0.6434, 0.1322, 0.6337, 0.07872, 0.5019, 0.05113, 0.5067, 0.1322, 0.6337, 0.1587, 0.6213, 0.07976, 0.4652, 0.07872, 0.5019, 0.1587, 0.6213, 0.1566, 0.5385, 0.1665, 0.2732, 0.1368, 0.2718, 0.2635, 0.2949, 0.2885, 0.2932, 0.1677, 0.2509, 0.1665, 0.2732, 0.2885, 0.2932, 0.281, 0.2898, 0.1768, 0.2555, 0.1677, 0.2509, 0.281, 0.2898, 0.2782, 0.2955, 0.1797, 0.2771, 0.1768, 0.2555, 0.2782, 0.2955, 0.2573, 0.3137, 0.1791, 0.3188, 0.1797, 0.2771, 0.2573, 0.3137, 0.2267, 0.3466, 0.1802, 0.3585, 0.1791, 0.3188, 0.2267, 0.3466, 0.2129, 0.3668, 0.151, 0.3694, 0.1802, 0.3585, 0.2129, 0.3668, 0.1792, 0.3756, 0.1483, 0.3792, 0.151, 0.3694, 0.1792, 0.3756, 0.1751, 0.3857, 0.1261, 0.3659, 0.1483, 0.3792, 0.1751, 0.3857, 0.159, 0.3847, 0.1193, 0.3455, 0.1261, 0.3659, 0.159, 0.3847, 0.165, 0.3716, 0.1176, 0.3315, 0.1193, 0.3455, 0.165, 0.3716, 0.1786, 0.3599, 0.1197, 0.3174, 0.1176, 0.3315, 0.1786, 0.3599, 0.1976, 0.3449, 0.1392, 0.3074, 0.1197, 0.3174, 0.1976, 0.3449, 0.2378, 0.3251, 0.2378, 0.3251, 0.2635, 0.2949, 0.1368, 0.2718, 0.1368, 0.2718, 0.1392, 0.3074, 0.2378, 0.3251, 0.1037, 0.3669, 0.07021, 0.3704, 0.1368, 0.2718, 0.1665, 0.2732, 0.09778, 0.3559, 0.1037, 0.3669, 0.1665, 0.2732, 0.1677, 0.2509, 0.1205, 0.3537, 0.09778, 0.3559, 0.1677, 0.2509, 0.1768, 0.2555, 0.141, 0.3569, 0.1205, 0.3537, 0.1768, 0.2555, 0.1797, 0.2771, 0.1533, 0.3621, 0.141, 0.3569, 0.1797, 0.2771, 0.1791, 0.3188, 0.1691, 0.3747, 0.1533, 0.3621, 0.1791, 0.3188, 0.1802, 0.3585, 0.1457, 0.3785, 0.1691, 0.3747, 0.1802, 0.3585, 0.151, 0.3694, 0.1445, 0.3893, 0.1457, 0.3785, 0.151, 0.3694, 0.1483, 0.3792, 0.1154, 0.3903, 0.1445, 0.3893, 0.1483, 0.3792, 0.1261, 0.3659, 0.09913, 0.3928, 0.1154, 0.3903, 0.1261, 0.3659, 0.1193, 0.3455, 0.08512, 0.3907, 0.09913, 0.3928, 0.1193, 0.3455, 0.1176, 0.3315, 0.07447, 0.3861, 0.08512, 0.3907, 0.1176, 0.3315, 0.1197, 0.3174, 0.08901, 0.3829, 0.07447, 0.3861, 0.1197, 0.3174, 0.1392, 0.3074, 0.1392, 0.3074, 0.1368, 0.2718, 0.07021, 0.3704, 0.07021, 0.3704, 0.08901, 0.3829, 0.1392, 0.3074])
me_brazoizq.materials.append(mat_material_002)
me_brazoizq.use_remesh_fix_poles = True
me_brazoizq.use_remesh_preserve_attributes = False
me_brazoizq.update()
me_brazoizq.normals_split_custom_set([tuple(v) for v in zip(*[iter([-0.942, 0.1035, -0.3193, -0.942, 0.1035, -0.3193, -0.942, 0.1035, -0.3193, 0.5802, 0.7918, -0.1907, 0.4678, 0.8297, -0.3045, 0.4607, 0.887, -0.03141, -0.7121, -0.0491, 0.7004, -0.7612, -0.408, 0.504, -0.7913, -0.2884, 0.5392, 0.4607, 0.887, -0.03141, 0.4678, 0.8297, -0.3045, 0.3893, 0.895, -0.2179, -0.4511, -0.01489, -0.8923, -0.8257, 0.2664, -0.4973, -0.6065, 0.4295, -0.6691, 0.3433, 0.7194, -0.6038, 0.4678, 0.8297, -0.3045, 0.4826, 0.5937, -0.6439, 0.5802, 0.7918, -0.1907, 0.588, 0.7639, 0.2659, 0.7192, 0.6948, -0.002899, 0.5811, 0.4725, 0.6627, 0.4749, 0.3888, 0.7895, 0.7004, 0.6255, 0.3438, 0.4756, 0.3907, 0.7881, 0.3645, 0.4189, 0.8317, 0.353, 0.05334, 0.9341, -0.7913, -0.2884, 0.5392, -0.7612, -0.408, 0.504, -0.4292, -0.5805, 0.6919, -0.8288, -0.4224, 0.367, -0.9252, -0.3729, -0.07068, -0.735, -0.6761, 0.0508, -0.5721, -0.4829, -0.6629, -0.5712, -0.4843, -0.6627, -0.4634, -0.4264, -0.7769, -0.02484, 0.2269, -0.9736, -0.4329, 0.3195, -0.8429, -0.1134, -0.007899, -0.9935, 0.5274, -0.003436, -0.8496, 0.7601, 0.1396, -0.6346, 0.7605, -0.02176, -0.649, 0.9018, 0.2112, -0.377, 0.9642, 0.2583, -0.06053, 0.9927, 0.118, -0.02379, 0.9312, 0.267, 0.2482, 0.9022, 0.268, 0.338, 0.9662, 0.1397, 0.2167, 0.3469, 0.08978, 0.9336, 0.222, 0.05768, 0.9733, 0.2012, 0.1019, 0.9742, -0.4207, -0.2696, 0.8662, -0.6808, -0.3996, 0.6139, -0.4415, -0.1538, 0.884, -0.8207, -0.4658, 0.3309, -0.8148, -0.4715, 0.3373, -0.8296, -0.4483, 0.333, -0.731, -0.4534, -0.5099, -0.537, -0.3574, -0.7641, -0.576, -0.4305, -0.6949, -0.1332, -0.1891, -0.9729, 0.005889, -0.1443, -0.9895, -0.1851, -0.2481, -0.9509, 0.4287, -0.8378, 0.338, 0.3762, -0.8804, 0.2889, 0.3033, -0.9238, 0.2338, -0.8288, -0.4224, 0.367, -0.7612, -0.408, 0.504, -0.8582, -0.1335, 0.4957, 0.3044, 0.5052, 0.8076, 0.4749, 0.3888, 0.7895, 0.5811, 0.4725, 0.6627, -0.1135, 0.143, 0.9832, 0.4749, 0.3888, 0.7895, 0.3044, 0.5052, 0.8076, -0.6643, 0.09252, 0.7417, -0.6389, 0.1447, 0.7556, -0.6389, 0.1447, 0.7556, 0.344, 0.2767, 0.8973, 0.4749, 0.3888, 0.7895, -0.1135, 0.143, 0.9832, 0.3893, 0.895, -0.2179, 0.4678, 0.8297, -0.3045, 0.3433, 0.7194, -0.6038, 0.5979, 0.1297, -0.791, 0.7601, 0.1396, -0.6346, 0.5274, -0.003436, -0.8496, 0.9086, 0.2982, -0.2923, 0.9642, 0.2583, -0.06053, 0.9018, 0.2112, -0.377, 0.9097, 0.3281, 0.2547, 0.9022, 0.268, 0.338, 0.9312, 0.267, 0.2482, 0.5211, 0.116, 0.8455, 0.222, 0.05768, 0.9733, 0.3469, 0.08978, 0.9336, -0.5695, -0.3968, 0.7199, -0.6808, -0.3996, 0.6139, -0.4207, -0.2696, 0.8662, -0.7802, -0.4911, 0.3875, -0.8148, -0.4715, 0.3373, -0.8207, -0.4658, 0.3309, -0.7035, -0.4385, -0.5593, -0.537, -0.3574, -0.7641, -0.731, -0.4534, -0.5099, 0.0124, -0.1309, -0.9913, 0.005889, -0.1443, -0.9895, -0.1332, -0.1891, -0.9729, 0.4459, -0.09071, -0.8905, 0.7748, -0.007082, -0.6322, 0.541, -0.02111, -0.8408, 0.9598, 0.001907, -0.2807, 0.9913, -0.01389, -0.1312, 0.9913, -0.01401, -0.1311, 0.9398, 0.1571, 0.3035, 0.9556, 0.07909, 0.2839, 0.9817, 0.06392, 0.1794, 0.3599, 0.1014, 0.9275, 0.261, 0.0979, 0.9604, 0.424, 0.09068, 0.9011, -0.6785, -0.3566, 0.6423, -0.6899, -0.4353, 0.5784, -0.4891, -0.2462, 0.8368, -0.7692, -0.5527, 0.3207, -0.7838, -0.5497, 0.2889, -0.7905, -0.548, 0.2735, -0.7566, -0.5296, -0.3835, -0.5879, -0.464, -0.6626, -0.7533, -0.5911, -0.2884, -0.1385, -0.2259, -0.9643, 0.1141, -0.1295, -0.985, -0.2418, -0.2489, -0.9379, 0.04159, -0.9986, 0.03191, 0.04159, -0.9986, 0.03191, 0.04159, -0.9986, 0.03191, 0.3309, -0.8949, 0.2993, 0.1794, -0.9548, 0.2372, 0.2824, -0.9284, 0.2414, 0.2321, -0.9648, 0.1233, 0.2281, -0.9658, 0.123, 0.2348, -0.9642, 0.123, 0.09091, -0.9877, 0.1271, 0.09091, -0.9877, 0.1271, 0.3009, -0.9284, 0.2179, 0.2824, -0.9284, 0.2414, 0.3143, -0.9196, 0.2358, 0.3184, -0.9178, 0.2373, -0.9256, -0.1441, -0.35, -0.9252, -0.3729, -0.07068, -0.9383, 0.09507, -0.3325, -0.815, 0.2622, -0.5167, -0.9256, -0.1441, -0.35, -0.9383, 0.09507, -0.3325, 0.4428, 0.8947, 0.05799, 0.588, 0.7639, 0.2659, 0.5802, 0.7918, -0.1907, 0.5802, 0.7918, -0.1907, 0.4607, 0.887, -0.03141, 0.4428, 0.8947, 0.05799, -0.5649, -0.06202, 0.8228, -0.6932, 0.02549, 0.7203, -0.6643, 0.0925, 0.7417, -0.7121, -0.0491, 0.7004, -0.7913, -0.2884, 0.5392, -0.6974, 0.0242, 0.7163, -0.6065, 0.4295, -0.6691, -0.8257, 0.2664, -0.4973, -0.8185, 0.27, -0.5072, -0.2789, 0.7184, -0.6373, -0.4329, 0.3195, -0.8429, -0.02484, 0.2269, -0.9736, -0.4511, -0.01489, -0.8923, -0.6065, 0.4295, -0.6691, -0.5653, 0.4529, -0.6895, 0.5951, 0.1311, -0.7928, 0.7601, 0.1396, -0.6346, 0.5979, 0.1297, -0.791, 0.3643, 0.4724, -0.8026, 0.367, 0.4708, -0.8023, 0.3503, 0.7143, -0.6058, 0.3433, 0.7194, -0.6038, 0.4826, 0.5937, -0.6439, 0.3475, 0.4651, -0.8142, 0.9273, 0.3164, -0.2002, 0.9642, 0.2583, -0.06053, 0.9086, 0.2982, -0.2923, 0.6802, 0.712, -0.1741, 0.4678, 0.8297, -0.3045, 0.5802, 0.7918, -0.1907, 0.5802, 0.7918, -0.1907, 0.7192, 0.6948, -0.002899, 0.6494, 0.7194, -0.2464, 0.9098, 0.3146, 0.2708, 0.9788, 0.2045, -0.01268, 0.9096, 0.315, 0.271, 0.7192, 0.6948, -0.002899, 0.588, 0.7639, 0.2659, 0.5811, 0.4725, 0.6627, 0.5811, 0.4725, 0.6627, 0.7004, 0.6255, 0.3438, 0.7192, 0.6948, -0.002899, 0.5349, 0.0438, 0.8438, 0.222, 0.05768, 0.9733, 0.5211, 0.116, 0.8455, 0.4664, 0.16, 0.87, 0.4749, 0.3888, 0.7895, 0.344, 0.2767, 0.8973, 0.4756, 0.3907, 0.7881, 0.353, 0.05334, 0.9341, 0.4692, 0.1644, 0.8677, -0.1838, -0.2132, 0.9596, -0.1856, -0.2148, 0.9588, -0.1829, -0.2125, 0.9599, 0.353, 0.05334, 0.9341, 0.3645, 0.4189, 0.8317, -0.1605, -0.3643, 0.9173, -0.5649, -0.06203, 0.8228, -0.123, -0.2842, 0.9508, -0.123, -0.2842, 0.9508, -0.7608, -0.5008, 0.4128, -0.8148, -0.4715, 0.3373, -0.7802, -0.4911, 0.3875, -0.6641, -0.6232, 0.4131, -0.7612, -0.408, 0.504, -0.8288, -0.4224, 0.367, -0.8288, -0.4224, 0.367, -0.735, -0.6761, 0.0508, -0.6641, -0.6232, 0.4131, -0.7029, -0.4375, -0.5608, -0.537, -0.3574, -0.7641, -0.7035, -0.4385, -0.5593, -0.6708, -0.5877, -0.4524, -0.9252, -0.3729, -0.07068, -0.9256, -0.1441, -0.35, -0.6116, -0.5477, -0.5709, -0.4582, -0.4109, -0.7881, -0.6111, -0.5485, -0.5708, -0.3084, -0.2273, -0.9237, -0.537, -0.3574, -0.7641, -0.3001, -0.2269, -0.9265, -0.4367, -0.4206, -0.7952, -0.3286, -0.3023, -0.8948, -0.492, 0.0767, -0.8672, -0.492, 0.0767, -0.8672, -0.2729, -0.2859, -0.9186, -0.4367, -0.4206, -0.7952, 0.7605, -0.02176, -0.649, 0.7748, -0.007082, -0.6322, 0.4459, -0.09071, -0.8905, 0.4459, -0.09071, -0.8905, 0.2853, -0.1633, -0.9444, 0.5274, -0.003436, -0.8496, 0.5274, -0.003436, -0.8496, 0.7605, -0.02176, -0.649, 0.4459, -0.09071, -0.8905, 0.9927, 0.118, -0.02379, 0.9933, -0.003435, -0.1153, 0.9484, 0.0717, -0.3089, 0.9484, 0.0717, -0.3089, 0.7601, 0.1396, -0.6346, 0.9018, 0.2112, -0.377, 0.9018, 0.2112, -0.377, 0.9927, 0.118, -0.02379, 0.9484, 0.0717, -0.3089, 0.9662, 0.1397, 0.2167, 0.99, 0.02466, 0.1392, 0.9927, 0.118, -0.02379, 0.9927, 0.118, -0.02379, 0.9642, 0.2583, -0.06053, 0.9312, 0.267, 0.2482, 0.9312, 0.267, 0.2482, 0.9662, 0.1397, 0.2167, 0.9927, 0.118, -0.02379, 0.2012, 0.1019, 0.9742, 0.261, 0.0979, 0.9604, 0.3599, 0.1014, 0.9275, 0.3599, 0.1014, 0.9275, 0.513, 0.1412, 0.8467, 0.3469, 0.08978, 0.9336, 0.3469, 0.08978, 0.9336, 0.2012, 0.1019, 0.9742, 0.3599, 0.1014, 0.9275, -0.3145, -0.1081, 0.9431, -0.326, -0.07121, 0.9427, -0.3283, -0.07449, 0.9416, -0.2392, -0.04112, 0.9701, -0.2392, -0.04112, 0.9701, -0.2244, -0.1547, 0.9621, -0.2244, -0.1547, 0.9621, -0.3145, -0.1081, 0.9431, -0.3032, -0.1395, 0.9427, -0.7624, -0.5538, 0.3346, -0.7838, -0.5497, 0.2889, -0.7692, -0.5527, 0.3207, -0.8296, -0.4492, 0.3318, -0.6808, -0.3996, 0.6139, -0.8207, -0.4658, 0.3309, -0.8207, -0.4658, 0.3309, -0.8296, -0.4483, 0.333, -0.8296, -0.4492, 0.3318, -0.576, -0.4305, -0.6949, -0.5879, -0.464, -0.6626, -0.7566, -0.5296, -0.3835, -0.7566, -0.5296, -0.3835, -0.7631, -0.4774, -0.4357, -0.731, -0.4534, -0.5099, -0.731, -0.4534, -0.5099, -0.576, -0.4305, -0.6949, -0.7566, -0.5296, -0.3835, -0.3779, -0.3467, -0.8585, -0.5879, -0.464, -0.6626, -0.576, -0.4305, -0.6949, -0.576, -0.4305, -0.6949, -0.537, -0.3574, -0.7641, -0.3504, -0.2884, -0.8911, -0.3504, -0.2884, -0.8911, -0.3779, -0.3467, -0.8585, -0.576, -0.4305, -0.6949, 0.3033, -0.9238, 0.2338, 0.4241, -0.843, 0.331, 0.3309, -0.8949, 0.2993, 0.4088, -0.8526, 0.3256, 0.4088, -0.8526, 0.3256, 0.4088, -0.8526, 0.3256, 0.4287, -0.8378, 0.338, 0.3033, -0.9238, 0.2338, 0.3309, -0.8949, 0.2993, -0.993, 0.006906, -0.1175, -0.9252, -0.3729, -0.07068, -0.8288, -0.4224, 0.367, -0.8288, -0.4224, 0.367, -0.8582, -0.1335, 0.4957, -0.993, 0.006906, -0.1175, -0.9383, 0.09507, -0.3325, -0.9252, -0.3729, -0.07068, -0.993, 0.006906, -0.1175, 0.4424, 0.825, 0.3516, 0.588, 0.7639, 0.2659, 0.4428, 0.8947, 0.05799, 0.5811, 0.4725, 0.6627, 0.588, 0.7639, 0.2659, 0.4424, 0.825, 0.3516, 0.3044, 0.5052, 0.8076, 0.5811, 0.4725, 0.6627, 0.4424, 0.825, 0.3516, -0.8582, -0.1335, 0.4957, -0.7612, -0.408, 0.504, -0.7121, -0.0491, 0.7004, 0.5071, 0.7491, 0.4264, 0.3645, 0.4189, 0.8317, 0.4756, 0.3907, 0.7881, 0.344, 0.2767, 0.8973, -0.1135, 0.143, 0.9832, -0.2149, 0.1386, 0.9667, -0.1982, 0.7591, -0.62, -0.4329, 0.3195, -0.8429, -0.2789, 0.7184, -0.6373, 0.3819, 0.6597, -0.6472, 0.1137, 0.8361, -0.5367, 0.1174, 0.8353, -0.5372, 0.3893, 0.895, -0.2179, 0.3433, 0.7194, -0.6038, 0.3914, 0.8665, -0.3097, 0.2677, -0.0188, -0.9633, 0.005889, -0.1443, -0.9895, 0.0124, -0.1309, -0.9913, -0.1315, -0.005801, -0.9913, -0.3337, 0.3499, -0.8753, -0.1294, -0.004015, -0.9916, 0.1951, -0.06565, -0.9786, 0.1959, -0.06513, -0.9785, 0.1217, -0.09232, -0.9883, 0.9018, 0.2112, -0.377, 0.7601, 0.1396, -0.6346, 0.8389, 0.2402, -0.4885, 0.4826, 0.5937, -0.6439, 0.4678, 0.8297, -0.3045, 0.5913, 0.6804, -0.433, 0.9086, 0.2982, -0.2923, 0.9018, 0.2112, -0.377, 0.8788, 0.2755, -0.3896, 0.9312, 0.267, 0.2482, 0.9642, 0.2583, -0.06053, 0.9271, 0.3376, 0.1626, 0.7004, 0.6255, 0.3438, 0.4749, 0.3888, 0.7895, 0.6491, 0.6949, 0.3096, 0.9097, 0.3281, 0.2547, 0.9312, 0.267, 0.2482, 0.9108, 0.3304, 0.2476, 0.4239, 0.1428, 0.8944, 0.5119, 0.1423, 0.8472, 0.5117, 0.1438, 0.847, 0.4962, 0.1943, 0.8462, 0.5144, 0.5212, 0.681, 0.4948, 0.1996, 0.8458, 0.5211, 0.116, 0.8455, 0.3469, 0.08978, 0.9336, 0.5474, 0.1539, 0.8226, -0.2244, -0.1547, 0.9621, -0.1856, -0.2148, 0.9588, -0.1838, -0.2132, 0.9596, -0.2924, -0.2939, 0.91, -0.2964, -0.2915, 0.9095, -0.295, -0.2924, 0.9097, -0.5695, -0.3968, 0.7199, -0.4207, -0.2696, 0.8662, -0.3155, -0.2673, 0.9105, -0.8207, -0.4658, 0.3309, -0.6808, -0.3996, 0.6139, -0.5695, -0.3968, 0.7199, -0.6837, -0.6262, 0.3748, -0.7732, -0.2676, 0.5749, -0.6849, -0.6249, 0.3747, -0.7802, -0.4911, 0.3875, -0.8207, -0.4658, 0.3309, -0.5695, -0.3968, 0.7199, -0.7782, -0.451, -0.437, -0.7786, -0.4504, -0.437, -0.7786, -0.4504, -0.437, -0.735, -0.6761, 0.0508, -0.9252, -0.3729, -0.07068, -0.6886, -0.6348, -0.3505, -0.7966, -0.5048, -0.3325, -0.7966, -0.5048, -0.3325, -0.7966, -0.5048, -0.3325, -0.3504, -0.2884, -0.8911, -0.537, -0.3574, -0.7641, -0.3084, -0.2273, -0.9237, -0.1134, -0.007899, -0.9935, -0.4329, 0.3195, -0.8429, -0.1736, -0.0381, -0.9841, 0.0124, -0.1309, -0.9913, -0.1332, -0.1891, -0.9729, -0.1253, -0.1495, -0.9808, 0.4033, -0.02039, -0.9148, 0.1141, -0.1295, -0.985, -0.1385, -0.2259, -0.9643, 0.3565, -0.0964, -0.9293, 0.3565, -0.09639, -0.9293, 0.4284, -0.09941, -0.8981, 0.4459, -0.09071, -0.8905, 0.541, -0.02111, -0.8408, 0.3524, -0.07271, -0.933, 0.9516, 0.02913, -0.306, 0.7748, -0.007082, -0.6322, 0.7605, -0.02176, -0.649, 0.7605, -0.02176, -0.649, 0.7601, 0.1396, -0.6346, 0.9484, 0.0717, -0.3089, 0.9484, 0.0717, -0.3089, 0.9108, -0.05186, -0.4096, 0.7605, -0.02176, -0.649, 0.9817, 0.06392, 0.1794, 0.9968, 0.05025, 0.06261, 0.9662, 0.1397, 0.2167, 0.9662, 0.1397, 0.2167, 0.9022, 0.268, 0.338, 0.9398, 0.1571, 0.3035, 0.9398, 0.1571, 0.3035, 0.9817, 0.06392, 0.1794, 0.9662, 0.1397, 0.2167, 0.4134, 0.112, 0.9036, 0.5546, 0.09192, 0.827, 0.5546, 0.09273, 0.827, 0.4916, 0.1531, 0.8573, 0.4909, 0.1567, 0.857, 0.354, 0.1869, 0.9164, 0.3599, 0.1014, 0.9275, 0.424, 0.09068, 0.9011, 0.4961, 0.1253, 0.8592, -0.3233, -0.0676, 0.9439, -0.326, -0.07121, 0.9427, -0.3145, -0.1081, 0.9431, -0.4415, -0.1538, 0.884, -0.6808, -0.3996, 0.6139, -0.6785, -0.3566, 0.6423, -0.6785, -0.3566, 0.6423, -0.4891, -0.2462, 0.8368, -0.4415, -0.1538, 0.884, -0.8017, -0.5318, 0.2731, -0.6899, -0.4353, 0.5784, -0.6785, -0.3566, 0.6423, -0.6785, -0.3566, 0.6423, -0.6808, -0.3996, 0.6139, -0.8352, -0.4483, 0.3186, -0.7807, -0.5374, 0.319, -0.7807, -0.5374, 0.319, -0.6785, -0.3566, 0.6423, -0.7533, -0.5911, -0.2884, -0.7596, -0.6114, -0.2216, -0.7596, -0.6114, -0.2216, -0.7876, -0.5305, -0.3134, -0.7877, -0.5305, -0.3134, -0.7566, -0.5296, -0.3835, -0.7566, -0.5296, -0.3835, -0.7533, -0.5911, -0.2884, -0.7565, -0.5822, -0.298, -0.4508, -0.3527, -0.82, -0.5879, -0.464, -0.6626, -0.3779, -0.3467, -0.8585, -0.1851, -0.2481, -0.9509, 0.005889, -0.1443, -0.9895, -0.1385, -0.2259, -0.9643, -0.1385, -0.2259, -0.9643, -0.2418, -0.2489, -0.9379, -0.1851, -0.2481, -0.9509, 0.1989, -0.9708, 0.1345, 0.1989, -0.9707, 0.1345, 0.3033, -0.9238, 0.2338, 0.3033, -0.9238, 0.2338, 0.3762, -0.8804, 0.2889, 0.1546, -0.9833, 0.09626, 0.1699, -0.9764, 0.133, 0.1699, -0.9764, 0.133, 0.3033, -0.9238, 0.2338, 0.1598, -0.9583, 0.237, 0.1598, -0.9583, 0.237, 0.1598, -0.9583, 0.237, 0.1942, -0.9503, 0.2432, 0.1942, -0.9503, 0.2432, 0.1942, -0.9503, 0.2432, 0.1756, -0.954, 0.2431, 0.1756, -0.954, 0.2431, 0.1756, -0.954, 0.2431, 0.2348, -0.9642, 0.123, 0.2408, -0.9629, 0.1221, 0.185, -0.9751, 0.1226, 0.2333, -0.9648, 0.1217, 0.2333, -0.9648, 0.1217, 0.2333, -0.9648, 0.1217, 0.2321, -0.9648, 0.1233, 0.2348, -0.9642, 0.123, 0.185, -0.9751, 0.1226, 0.1625, -0.9739, 0.1587, 0.0525, -0.9925, 0.11, 0.0525, -0.9925, 0.11, 0.185, -0.9751, 0.1226, 0.01798, -0.9941, 0.1074, 0.01798, -0.9941, 0.1074, 0.05869, -0.9904, 0.1249, 0.05869, -0.9904, 0.1249, 0.185, -0.9751, 0.1226, 0.3608, -0.9005, 0.2429, 0.3608, -0.9005, 0.2429, 0.1625, -0.9739, 0.1587, 0.3009, -0.9284, 0.2179, 0.3416, -0.91, 0.2349, 0.3415, -0.91, 0.2351, 0.2824, -0.9284, 0.2414, 0.3184, -0.9178, 0.2373, 0.3359, -0.9098, 0.2439, -0.3969, 0.9014, 0.1729, -0.7197, 0.1237, 0.6831, -0.9533, -0.2638, 0.1473, -0.9864, -0.03248, -0.1611, -0.9533, -0.2638, 0.1473, -0.9335, 0.1534, 0.3241, -0.2724, 0.9581, 0.08841, -0.9335, 0.1534, 0.3241, -0.3807, 0.5341, 0.7548, -0.1367, 0.9873, 0.0809, -0.3807, 0.5341, 0.7548, 0.2234, 0.8313, 0.509, 0.0733, 0.997, 0.02509, 0.2234, 0.8313, 0.509, 0.3059, 0.9352, 0.1785, 0.02021, 0.9984, 0.05351, 0.3059, 0.9352, 0.1785, 0.5325, 0.828, -0.1757, 0.1957, 0.9434, -0.2677, 0.5325, 0.828, -0.1757, 0.4659, 0.8693, -0.1652, 0.2502, 0.9681, 0.0147, 0.4659, 0.8693, -0.1652, 0.5328, 0.8281, -0.1743, -0.03322, 0.9742, -0.2233, 0.5328, 0.8281, -0.1743, 0.1881, 0.8818, -0.4325, 0.02659, 0.9759, -0.2168, 0.1881, 0.8818, -0.4325, -0.007097, 0.7268, -0.6868, -0.1887, 0.9637, -0.1887, -0.007097, 0.7268, -0.6868, -0.6494, 0.4123, -0.639, -0.3165, 0.9381, -0.1406, -0.6494, 0.4123, -0.639, -0.9916, 0.1271, 0.02239, -0.8558, 0.0268, 0.5167, -0.9916, 0.1271, 0.02239, -0.8604, -0.416, 0.2944, -0.4616, 0.8721, -0.1624, -0.4616, 0.8721, -0.1624, -0.4616, 0.8721, -0.1624, 0.9056, -0.3975, 0.1479, 0.5687, -0.7659, 0.2999, 0.5031, -0.8461, 0.1759, 0.9224, -0.3699, 0.1106, 0.8604, -0.3178, 0.3985, 0.4675, -0.7665, 0.4403, 0.5687, -0.7659, 0.2999, 0.9056, -0.3975, 0.1479, 0.4948, -0.2628, 0.8283, 0.3902, -0.4362, 0.8108, 0.4675, -0.7665, 0.4403, 0.8604, -0.3178, 0.3985, 0.01142, -0.07699, 0.997, -0.09741, 0.2527, 0.9626, 0.3902, -0.4362, 0.8108, 0.4948, -0.2628, 0.8283, -0.907, -0.243, 0.3439, -0.848, 0.2967, 0.4392, -0.09741, 0.2527, 0.9626, 0.01142, -0.07699, 0.997, -0.9942, 0.09162, 0.0558, -0.5089, 0.8552, 0.09789, -0.848, 0.2967, 0.4392, -0.907, -0.243, 0.3439, -0.9697, 0.1739, 0.1717, -0.4852, 0.8742, 0.01711, -0.5089, 0.8552, 0.09789, -0.9942, 0.09162, 0.0558, -0.9471, 0.1129, 0.3005, -0.5364, 0.8428, -0.04492, -0.4852, 0.8742, 0.01711, -0.9697, 0.1739, 0.1717, -0.9298, -0.3592, 0.08072, -0.9593, 0.2462, -0.1383, -0.5364, 0.8428, -0.04492, -0.9471, 0.1129, 0.3005, -0.3697, -0.2005, -0.9073, -0.4538, 0.09109, -0.8864, -0.9593, 0.2462, -0.1383, -0.9298, -0.3592, 0.08072, 0.1432, -0.3619, -0.9211, 0.0773, -0.5781, -0.8123, -0.4538, 0.09109, -0.8864, -0.3697, -0.2005, -0.9073, 0.588, -0.5197, -0.6198, 0.2965, -0.844, -0.4469, 0.0773, -0.5781, -0.8123, 0.1432, -0.3619, -0.9211, 0.7892, -0.4746, -0.3898, 0.4308, -0.7773, -0.4585, 0.2965, -0.844, -0.4469, 0.588, -0.5197, -0.6198, 0.4308, -0.7773, -0.4585, 0.7892, -0.4746, -0.3898, 0.7066, -0.6432, -0.295, 0.7056, -0.6653, -0.2439, 0.7056, -0.6653, -0.2439, 0.7056, -0.6653, -0.2439, 0.9732, 0.0247, 0.2287, 0.9056, -0.3975, 0.1479, 0.9224, -0.3699, 0.1106, 0.9985, 0.04621, 0.02769, 0.7517, 0.05019, 0.6576, 0.8604, -0.3178, 0.3985, 0.9056, -0.3975, 0.1479, 0.9732, 0.0247, 0.2287, 0.2586, 0.5723, 0.7782, 0.4948, -0.2628, 0.8283, 0.8604, -0.3178, 0.3985, 0.7517, 0.05019, 0.6576, 0.05813, -0.752, 0.6566, 0.01142, -0.07699, 0.997, 0.4948, -0.2628, 0.8283, 0.2586, 0.5723, 0.7782, -0.8889, -0.4086, 0.2069, -0.907, -0.243, 0.3439, 0.01142, -0.07699, 0.997, 0.05813, -0.752, 0.6566, -0.8707, -0.4689, 0.1486, -0.9942, 0.09162, 0.0558, -0.907, -0.243, 0.3439, -0.8889, -0.4086, 0.2069, -0.9041, -0.3738, 0.2069, -0.9697, 0.1739, 0.1717, -0.9942, 0.09162, 0.0558, -0.8707, -0.4689, 0.1486, -0.8338, -0.4479, 0.3228, -0.9471, 0.1129, 0.3005, -0.9697, 0.1739, 0.1717, -0.9041, -0.3738, 0.2069, -0.9592, -0.2615, -0.1075, -0.9298, -0.3592, 0.08072, -0.9471, 0.1129, 0.3005, -0.8338, -0.4479, 0.3228, -0.424, -0.2442, -0.8721, -0.3697, -0.2005, -0.9073, -0.9298, -0.3592, 0.08072, -0.9592, -0.2615, -0.1075, 0.06461, -0.1517, -0.9863, 0.1432, -0.3619, -0.9211, -0.3697, -0.2005, -0.9073, -0.424, -0.2442, -0.8721, 0.6148, -0.09211, -0.7833, 0.588, -0.5197, -0.6198, 0.1432, -0.3619, -0.9211, 0.06461, -0.1517, -0.9863, 0.8809, -0.0641, -0.469, 0.7892, -0.4746, -0.3898, 0.588, -0.5197, -0.6198, 0.6148, -0.09211, -0.7833, 0.7892, -0.4746, -0.3898, 0.8809, -0.0641, -0.469, 0.9039, -0.2257, -0.3634, 0.8854, -0.169, -0.433, 0.8854, -0.169, -0.433, 0.8854, -0.169, -0.433, 0.9417, 0.2813, 0.1844, 0.9732, 0.0247, 0.2287, 0.9985, 0.04621, 0.02769, 0.9603, 0.2785, 0.01748, 0.7402, 0.1673, 0.6512, 0.7517, 0.05019, 0.6576, 0.9732, 0.0247, 0.2287, 0.9417, 0.2813, 0.1844, -0.9494, -0.3031, -0.08179, -0.2806, -0.9331, 0.2249, 0.172, -0.7066, 0.6864, -0.6606, -0.2064, 0.7218, -0.7081, -0.2758, -0.65, -0.06932, -0.9009, -0.4284, -0.2806, -0.9331, 0.2249, -0.9494, -0.3031, -0.08179, -0.2097, -0.1712, -0.9627, -0.2176, -0.5589, -0.8002, -0.06932, -0.9009, -0.4284, -0.7081, -0.2758, -0.65, -0.7862, -0.5491, 0.2835, -0.8707, -0.4689, 0.1486, -0.8889, -0.4086, 0.2069, -0.7979, -0.256, -0.5457, -0.8244, -0.5276, 0.205, -0.9041, -0.3738, 0.2069, -0.8707, -0.4689, 0.1486, -0.7862, -0.5491, 0.2835, -0.8048, -0.5598, 0.1974, -0.8338, -0.4479, 0.3228, -0.9041, -0.3738, 0.2069, -0.8244, -0.5276, 0.205, -0.9552, -0.14, -0.2607, -0.9592, -0.2615, -0.1075, -0.8338, -0.4479, 0.3228, -0.8048, -0.5598, 0.1974, -0.4727, 0.004818, -0.8812, -0.424, -0.2442, -0.8721, -0.9592, -0.2615, -0.1075, -0.9552, -0.14, -0.2607, 0.001227, 0.1023, -0.9948, 0.06461, -0.1517, -0.9863, -0.424, -0.2442, -0.8721, -0.4727, 0.004818, -0.8812, 0.5311, 0.2547, -0.8081, 0.6148, -0.09211, -0.7833, 0.06461, -0.1517, -0.9863, 0.001227, 0.1023, -0.9948, 0.8421, 0.2167, -0.4939, 0.8809, -0.0641, -0.469, 0.6148, -0.09211, -0.7833, 0.5311, 0.2547, -0.8081, 0.8809, -0.0641, -0.469, 0.8421, 0.2167, -0.4939, 0.893, 0.1746, -0.4148, 0.893, 0.1746, -0.4148, 0.893, 0.1746, -0.4148, 0.8931, 0.1743, -0.4148, 0.885, 0.4596, 0.0743, 0.9417, 0.2813, 0.1844, 0.9603, 0.2785, 0.01748, 0.8806, 0.4737, -0.01091, 0.758, 0.4282, 0.4919, 0.7402, 0.1673, 0.6512, 0.9417, 0.2813, 0.1844, 0.885, 0.4596, 0.0743, -0.8158, 0.5132, 0.2666, -0.9494, -0.3031, -0.08179, -0.6606, -0.2064, 0.7218, -0.4262, 0.6657, 0.6125, -0.6489, 0.4467, -0.6159, -0.7081, -0.2758, -0.65, -0.9494, -0.3031, -0.08179, -0.8158, 0.5132, 0.2666, -0.386, 0.2918, -0.8751, -0.2097, -0.1712, -0.9627, -0.7081, -0.2758, -0.65, -0.6489, 0.4467, -0.6159, -0.8015, -0.05559, 0.5954, -0.7862, -0.5491, 0.2835, -0.7979, -0.256, -0.5457, -0.6575, 0.4178, 0.627, -0.9534, -0.2224, 0.2039, -0.8244, -0.5276, 0.205, -0.7862, -0.5491, 0.2835, -0.8015, -0.05559, 0.5954, -0.9708, -0.1877, -0.1495, -0.8048, -0.5598, 0.1974, -0.8244, -0.5276, 0.205, -0.9534, -0.2224, 0.2039, -0.7973, 0.1634, -0.581, -0.9552, -0.14, -0.2607, -0.8048, -0.5598, 0.1974, -0.9708, -0.1877, -0.1495, -0.4577, 0.2833, -0.8428, -0.4727, 0.004818, -0.8812, -0.9552, -0.14, -0.2607, -0.7973, 0.1634, -0.581, -0.04981, 0.3886, -0.92, 0.001227, 0.1023, -0.9948, -0.4727, 0.004818, -0.8812, -0.4577, 0.2833, -0.8428, 0.3268, 0.5044, -0.7992, 0.5311, 0.2547, -0.8081, 0.001227, 0.1023, -0.9948, -0.04981, 0.3886, -0.92, 0.6773, 0.4296, -0.5972, 0.8421, 0.2167, -0.4939, 0.5311, 0.2547, -0.8081, 0.3268, 0.5044, -0.7992, 0.8421, 0.2167, -0.4939, 0.6773, 0.4296, -0.5972, 0.8694, 0.2903, -0.3999, 0.8556, 0.3067, -0.417, 0.8556, 0.3067, -0.417, 0.8556, 0.3067, -0.417, 0.4895, 0.8711, 0.0409, 0.885, 0.4596, 0.0743, 0.8806, 0.4737, -0.01091, 0.458, 0.8824, -0.1073, 0.3041, 0.9134, 0.2708, 0.758, 0.4282, 0.4919, 0.885, 0.4596, 0.0743, 0.4895, 0.8711, 0.0409, 0.08482, 0.8863, 0.4553, 0.2575, 0.5082, 0.8218, 0.758, 0.4282, 0.4919, 0.3041, 0.9134, 0.2708, -0.1878, 0.8333, 0.52, -0.2971, 0.7136, 0.6344, 0.2575, 0.5082, 0.8218, 0.08482, 0.8863, 0.4553, -0.4587, 0.7177, 0.5239, -0.6575, 0.4178, 0.627, -0.2971, 0.7136, 0.6344, -0.1878, 0.8333, 0.52, -0.6069, 0.7291, 0.3163, -0.8015, -0.05559, 0.5954, -0.6575, 0.4178, 0.627, -0.4587, 0.7177, 0.5239, -0.7535, 0.6453, 0.1257, -0.9534, -0.2224, 0.2039, -0.8015, -0.05559, 0.5954, -0.6069, 0.7291, 0.3163, -0.7503, 0.6447, -0.1462, -0.9708, -0.1877, -0.1495, -0.9534, -0.2224, 0.2039, -0.7535, 0.6453, 0.1257, -0.6328, 0.654, -0.4146, -0.7973, 0.1634, -0.581, -0.9708, -0.1877, -0.1495, -0.7503, 0.6447, -0.1462, -0.3881, 0.7119, -0.5853, -0.4577, 0.2833, -0.8428, -0.7973, 0.1634, -0.581, -0.6328, 0.654, -0.4146, -0.1203, 0.7817, -0.6119, -0.04981, 0.3886, -0.92, -0.4577, 0.2833, -0.8428, -0.3881, 0.7119, -0.5853, 0.1048, 0.8325, -0.5441, 0.3268, 0.5044, -0.7992, -0.04981, 0.3886, -0.92, -0.1203, 0.7817, -0.6119, 0.3824, 0.7862, -0.4855, 0.6773, 0.4296, -0.5972, 0.3268, 0.5044, -0.7992, 0.1048, 0.8325, -0.5441, 0.6773, 0.4296, -0.5972, 0.3824, 0.7862, -0.4855, 0.6289, 0.645, -0.4341, 0.7072, 0.5997, -0.3745, 0.7072, 0.5997, -0.3745, 0.7072, 0.5997, -0.3745, -0.0232, 0.996, -0.08581, 0.4895, 0.8711, 0.0409, 0.458, 0.8824, -0.1073, -0.04388, 0.9989, -0.0138, 0.3041, 0.9134, 0.2708, 0.4895, 0.8711, 0.0409, -0.09328, 0.9945, 0.0482, 0.08482, 0.8863, 0.4553, 0.3041, 0.9134, 0.2708, -0.1623, 0.9829, 0.08738, -0.1878, 0.8333, 0.52, 0.08482, 0.8863, 0.4553, -0.2373, 0.9668, 0.095, -0.4587, 0.7177, 0.5239, -0.1878, 0.8333, 0.52, -0.3031, 0.9505, 0.06891, -0.6069, 0.7291, 0.3163, -0.4587, 0.7177, 0.5239, -0.3459, 0.9382, 0.01389, -0.7535, 0.6453, 0.1257, -0.6069, 0.7291, 0.3163, -0.3568, 0.9324, -0.0584, -0.7503, 0.6447, -0.1462, -0.7535, 0.6453, 0.1257, -0.3333, 0.9334, -0.1329, -0.6328, 0.654, -0.4146, -0.7503, 0.6447, -0.1462, -0.2808, 0.94, -0.194, -0.3881, 0.7119, -0.5853, -0.6328, 0.654, -0.4146, -0.2105, 0.9502, -0.2296, -0.1203, 0.7817, -0.6119, -0.3881, 0.7119, -0.5853, -0.1371, 0.9626, -0.2337, 0.1048, 0.8325, -0.5441, -0.1203, 0.7817, -0.6119, -0.0746, 0.9756, -0.2066, 0.3824, 0.7862, -0.4855, 0.1048, 0.8325, -0.5441, -0.03421, 0.9875, -0.1542, -0.03421, 0.9874, -0.1542, -0.03421, 0.9875, -0.1542, 0.3452, -0.3998, 0.8491, 0.1363, -0.7512, 0.6458, 0.2586, 0.5723, 0.7782, 0.7517, 0.05019, 0.6576, 0.1363, -0.7512, 0.6458, 0.2503, -0.9578, -0.1416, 0.05813, -0.752, 0.6566, 0.2586, 0.5723, 0.7782, 0.2503, -0.9578, -0.1416, -0.3827, -0.4807, -0.7889, -0.8889, -0.4086, 0.2069, 0.05813, -0.752, 0.6566, 0.1856, 0.0649, 0.9805, 0.3452, -0.3998, 0.8491, 0.7517, 0.05019, 0.6576, 0.7402, 0.1673, 0.6512, -0.3827, -0.4807, -0.7889, -0.1971, -0.07481, -0.9775, -0.7979, -0.256, -0.5457, -0.8889, -0.4086, 0.2069, 0.1233, 0.4908, 0.8625, 0.1856, 0.0649, 0.9805, 0.7402, 0.1673, 0.6512, 0.758, 0.4282, 0.4919, -0.2836, 0.6785, 0.6777, 0.1233, 0.4908, 0.8625, 0.758, 0.4282, 0.4919, 0.2575, 0.5082, 0.8218, -0.6125, 0.7741, 0.1602, -0.2836, 0.6785, 0.6777, 0.2575, 0.5082, 0.8218, -0.2971, 0.7136, 0.6344, -0.793, 0.1091, -0.5994, -0.6125, 0.7741, 0.1602, -0.2971, 0.7136, 0.6344, -0.6575, 0.4178, 0.627, -0.1971, -0.07481, -0.9775, -0.793, 0.1091, -0.5994, -0.6575, 0.4178, 0.627, -0.7979, -0.256, -0.5457, -0.6606, -0.2064, 0.7218, 0.172, -0.7066, 0.6864, 0.3452, -0.3998, 0.8491, 0.1856, 0.0649, 0.9805, 0.172, -0.7066, 0.6864, -0.2806, -0.9331, 0.2249, 0.1363, -0.7512, 0.6458, 0.3452, -0.3998, 0.8491, -0.2806, -0.9331, 0.2249, -0.06932, -0.9009, -0.4284, 0.2503, -0.9578, -0.1416, 0.1363, -0.7512, 0.6458, -0.2176, -0.5589, -0.8002, -0.2097, -0.1712, -0.9627, -0.1971, -0.07481, -0.9775, -0.3827, -0.4807, -0.7889, -0.06932, -0.9009, -0.4284, -0.2176, -0.5589, -0.8002, -0.3827, -0.4807, -0.7889, 0.2503, -0.9578, -0.1416, -0.4262, 0.6657, 0.6125, -0.6606, -0.2064, 0.7218, 0.1856, 0.0649, 0.9805, 0.1233, 0.4908, 0.8625, -0.8158, 0.5132, 0.2666, -0.4262, 0.6657, 0.6125, 0.1233, 0.4908, 0.8625, -0.2836, 0.6785, 0.6777, -0.6489, 0.4467, -0.6159, -0.8158, 0.5132, 0.2666, -0.2836, 0.6785, 0.6777, -0.6125, 0.7741, 0.1602, -0.386, 0.2918, -0.8751, -0.6489, 0.4467, -0.6159, -0.6125, 0.7741, 0.1602, -0.793, 0.1091, -0.5994, -0.2097, -0.1712, -0.9627, -0.386, 0.2918, -0.8751, -0.793, 0.1091, -0.5994, -0.1971, -0.07481, -0.9775, -0.1829, -0.9525, 0.2436, -0.2412, -0.8271, 0.5077, 0.5031, -0.8461, 0.1759, 0.5687, -0.7659, 0.2999, -0.2662, -0.9221, 0.2807, -0.1829, -0.9525, 0.2436, 0.5687, -0.7659, 0.2999, 0.4675, -0.7665, 0.4403, -0.1098, -0.5203, 0.8469, -0.2662, -0.9221, 0.2807, 0.4675, -0.7665, 0.4403, 0.3902, -0.4362, 0.8108, -0.005915, 0.3491, 0.9371, -0.1098, -0.5203, 0.8469, 0.3902, -0.4362, 0.8108, -0.09741, 0.2527, 0.9626, 0.01291, 0.8197, 0.5726, -0.005915, 0.3491, 0.9371, -0.09741, 0.2527, 0.9626, -0.848, 0.2967, 0.4392, 0.1159, 0.983, 0.1427, 0.01291, 0.8197, 0.5726, -0.848, 0.2967, 0.4392, -0.5089, 0.8552, 0.09789, 0.3638, 0.9192, -0.1505, 0.1159, 0.983, 0.1427, -0.5089, 0.8552, 0.09789, -0.4852, 0.8742, 0.01711, 0.0233, 0.941, -0.3376, 0.3638, 0.9192, -0.1505, -0.4852, 0.8742, 0.01711, -0.5364, 0.8428, -0.04492, -0.2257, 0.7116, -0.6654, 0.0233, 0.941, -0.3376, -0.5364, 0.8428, -0.04492, -0.9593, 0.2462, -0.1383, -0.3625, 0.1875, -0.9129, -0.2257, 0.7116, -0.6654, -0.9593, 0.2462, -0.1383, -0.4538, 0.09109, -0.8864, -0.3977, -0.6508, -0.6468, -0.3625, 0.1875, -0.9129, -0.4538, 0.09109, -0.8864, 0.0773, -0.5781, -0.8123, -0.3211, -0.947, -0.004212, -0.3977, -0.6508, -0.6468, 0.0773, -0.5781, -0.8123, 0.2965, -0.844, -0.4469, -0.1281, -0.9907, 0.0453, -0.3211, -0.947, -0.004212, 0.2965, -0.844, -0.4469, 0.4308, -0.7773, -0.4585, 0.1272, -0.981, -0.1462, 0.1272, -0.981, -0.1462, 0.1272, -0.981, -0.1462, 0.1126, -0.9791, -0.1694, -0.1281, -0.9907, 0.0453, 0.4308, -0.7773, -0.4585, -0.9533, -0.2638, 0.1473, -0.7197, 0.1237, 0.6831, -0.2412, -0.8271, 0.5077, -0.1829, -0.9525, 0.2436, -0.9335, 0.1534, 0.3241, -0.9533, -0.2638, 0.1473, -0.1829, -0.9525, 0.2436, -0.2662, -0.9221, 0.2807, -0.3807, 0.5341, 0.7548, -0.9335, 0.1534, 0.3241, -0.2662, -0.9221, 0.2807, -0.1098, -0.5203, 0.8469, 0.2234, 0.8313, 0.509, -0.3807, 0.5341, 0.7548, -0.1098, -0.5203, 0.8469, -0.005915, 0.3491, 0.9371, 0.3059, 0.9352, 0.1785, 0.2234, 0.8313, 0.509, -0.005915, 0.3491, 0.9371, 0.01291, 0.8197, 0.5726, 0.5325, 0.828, -0.1757, 0.3059, 0.9352, 0.1785, 0.01291, 0.8197, 0.5726, 0.1159, 0.983, 0.1427, 0.4659, 0.8693, -0.1652, 0.5325, 0.828, -0.1757, 0.1159, 0.983, 0.1427, 0.3638, 0.9192, -0.1505, 0.5328, 0.8281, -0.1743, 0.4659, 0.8693, -0.1652, 0.3638, 0.9192, -0.1505, 0.0233, 0.941, -0.3376, 0.1881, 0.8818, -0.4325, 0.5328, 0.8281, -0.1743, 0.0233, 0.941, -0.3376, -0.2257, 0.7116, -0.6654, -0.007097, 0.7268, -0.6868, 0.1881, 0.8818, -0.4325, -0.2257, 0.7116, -0.6654, -0.3625, 0.1875, -0.9129, -0.6494, 0.4123, -0.639, -0.007097, 0.7268, -0.6868, -0.3625, 0.1875, -0.9129, -0.3977, -0.6508, -0.6468, -0.9916, 0.1271, 0.02239, -0.6494, 0.4123, -0.639, -0.3977, -0.6508, -0.6468, -0.3211, -0.947, -0.004212, -0.8604, -0.416, 0.2944, -0.9916, 0.1271, 0.02239, -0.3211, -0.947, -0.004212, -0.1281, -0.9907, 0.0453, -0.6871, -0.683, -0.2478, -0.6871, -0.683, -0.2478, -0.6871, -0.683, -0.2478, -0.7067, -0.6354, -0.3111, -0.8604, -0.416, 0.2944, -0.1281, -0.9907, 0.0453])] * 3)])

# ---- objects
ob_light = bpy.data.objects.new('Light', light_light)
ob_camera = bpy.data.objects.new('Camera', cam_camera)
ob_brazoizq = bpy.data.objects.new('brazoizq', me_brazoizq)

# ---- transforms, parenting, visibility, modifiers, constraints
ob_light.location = (4.076, 1.005, 5.904)
ob_light.rotation_euler = (0.6503, 0.05522, 1.866)
ob_light.lock_rotations_4d = False
ob_light.empty_display_type = 'ARROWS'
ob_light.color = (0.0, 0.0, 0.0, 0.0)
ob_light.lineart.crease_threshold = 0.0
ob_camera.location = (7.359, -6.926, 4.958)
ob_camera.rotation_euler = (1.109, 0.0, 0.8149)
ob_camera.lock_rotations_4d = False
ob_camera.empty_display_type = 'ARROWS'
ob_camera.color = (0.0, 0.0, 0.0, 0.0)
ob_camera.display_type = 'WIRE'
ob_camera.lineart.crease_threshold = 0.0
ob_brazoizq.location = (0.0, 0.0, 0.0)
ob_brazoizq.rotation_euler = (1.571, -0.0, 0.0)

# ---- collection membership
col_collection.objects.link(ob_light)
col_collection.objects.link(ob_camera)
col_collection.objects.link(ob_brazoizq)

# ---- scene / render settings (as saved in the file)
scene.camera = ob_camera
scene.frame_start = 1; scene.frame_end = 250; scene.frame_set(1)
scene.render.engine = 'BLENDER_EEVEE_NEXT'
scene.cycles.use_denoising = False
scene.cycles.samples = 128
scene.cycles.sampling_pattern = 'TABULATED_SOBOL'
scene.cycles.use_adaptive_sampling = False
scene.cycles.use_light_tree = False
scene.view_settings.view_transform = 'Filmic'
bpy.context.view_layer.update()

